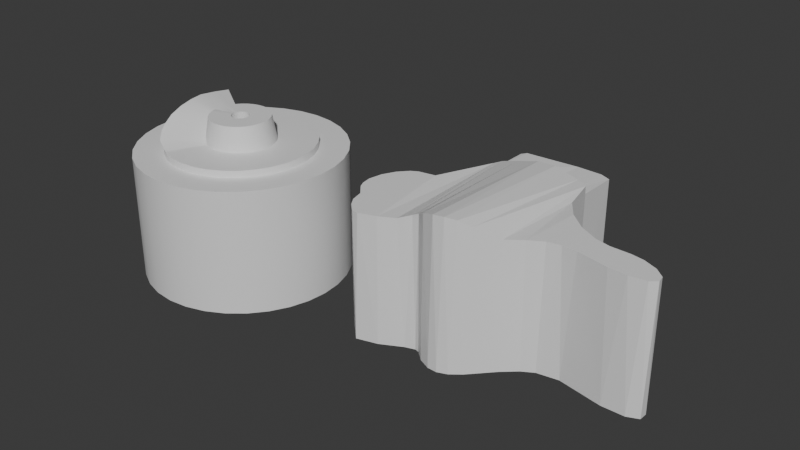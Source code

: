 # Source: Level2.blend  (saved by Blender 4.0.36; exported with 4.5.12 LTS)
import bpy
from mathutils import Matrix  # noqa: F401  (used for matrix-valued properties, if any)

bpy.ops.wm.read_factory_settings(use_empty=True)
scene = bpy.context.scene
scene.name = 'Scene'

# ---- collections
col_collection = bpy.data.collections.new('Collection'); scene.collection.children.link(col_collection)

# ---- materials (node trees are filled in below, after node groups)
mat_ground = bpy.data.materials.new('Ground')
mat_ground.alpha_threshold = 0.0
mat_ground.use_transparent_shadow = False
mat_ground.roughness = 0.5
mat_ground.line_color = (0.0, 0.0, 0.0, 1.0)
mat_railing = bpy.data.materials.new('Railing')
mat_railing.use_transparent_shadow = False
mat_sides = bpy.data.materials.new('Sides')
mat_sides.use_transparent_shadow = False
mat_invisible = bpy.data.materials.new('Invisible')
mat_invisible.use_transparent_shadow = False

# ---- node groups
ng_auto_smooth = bpy.data.node_groups.new('Auto Smooth', 'GeometryNodeTree')
_s = ng_auto_smooth.interface.new_socket(name='Geometry', in_out='OUTPUT', socket_type='NodeSocketGeometry')
_s = ng_auto_smooth.interface.new_socket(name='Geometry', in_out='INPUT', socket_type='NodeSocketGeometry')
_s = ng_auto_smooth.interface.new_socket(name='Angle', in_out='INPUT', socket_type='NodeSocketFloat')
_s.subtype = 'ANGLE'
_s.min_value = 0.0
_s.max_value = 3.142
ng_auto_smooth.is_modifier = True
_N = ng_auto_smooth.nodes; _L = ng_auto_smooth.links
n0 = _N.new('NodeGroupOutput'); n0.name = 'Group Output'; n0.location = (480, -100)
n1 = _N.new('NodeGroupInput'); n1.name = 'Group Input'; n1.location = (-420, -300)
n2 = _N.new('NodeGroupInput'); n2.name = 'Group Input.001'; n2.location = (-60, -100)
n3 = _N.new('GeometryNodeSetShadeSmooth'); n3.name = 'Set Shade Smooth'; n3.location = (120, -100)
n3.domain = 'EDGE'
n4 = _N.new('GeometryNodeSetShadeSmooth'); n4.name = 'Set Shade Smooth.001'; n4.location = (300, -100)
n5 = _N.new('GeometryNodeInputMeshEdgeAngle'); n5.name = 'Edge Angle'; n5.location = (-420, -220)
n6 = _N.new('GeometryNodeInputEdgeSmooth'); n6.name = 'Is Edge Smooth'; n6.location = (-60, -160)
n7 = _N.new('GeometryNodeInputShadeSmooth'); n7.name = 'Is Face Smooth'; n7.location = (-240, -340)
n8 = _N.new('FunctionNodeBooleanMath'); n8.name = 'Boolean Math'; n8.location = (-60, -220)
n9 = _N.new('FunctionNodeCompare'); n9.name = 'Compare'; n9.location = (-240, -180)
n9.operation = 'LESS_EQUAL'
_L.new(n5.outputs[0], n9.inputs[0])
_L.new(n4.outputs[0], n0.inputs[0])
_L.new(n1.outputs[1], n9.inputs[1])
_L.new(n9.outputs[0], n8.inputs[0])
_L.new(n7.outputs[0], n8.inputs[1])
_L.new(n2.outputs[0], n3.inputs[0])
_L.new(n6.outputs[0], n3.inputs[1])
_L.new(n3.outputs[0], n4.inputs[0])
_L.new(n8.outputs[0], n3.inputs[2])
n0.is_active_output = True

# ---- material node trees
mat_ground.use_nodes = True; mat_ground.node_tree.nodes.clear()
_N = mat_ground.node_tree.nodes; _L = mat_ground.node_tree.links
n0 = _N.new('ShaderNodeOutputMaterial'); n0.name = 'Material Output'; n0.location = (300, 300)
n1 = _N.new('ShaderNodeBsdfPrincipled'); n1.name = 'Principled BSDF'; n1.location = (10, 300)
n1.inputs[3].default_value = 1.45
_L.new(n1.outputs[0], n0.inputs[0])
n0.is_active_output = True
mat_railing.use_nodes = True; mat_railing.node_tree.nodes.clear()
_N = mat_railing.node_tree.nodes; _L = mat_railing.node_tree.links
n0 = _N.new('ShaderNodeBsdfPrincipled'); n0.name = 'Principled BSDF'; n0.location = (10, 300)
n0.inputs[3].default_value = 1.45
n1 = _N.new('ShaderNodeOutputMaterial'); n1.name = 'Material Output'; n1.location = (300, 300)
_L.new(n0.outputs[0], n1.inputs[0])
n1.is_active_output = True
mat_sides.use_nodes = True; mat_sides.node_tree.nodes.clear()
_N = mat_sides.node_tree.nodes; _L = mat_sides.node_tree.links
n0 = _N.new('ShaderNodeBsdfPrincipled'); n0.name = 'Principled BSDF'; n0.location = (10, 300)
n0.inputs[3].default_value = 1.45
n1 = _N.new('ShaderNodeOutputMaterial'); n1.name = 'Material Output'; n1.location = (300, 300)
_L.new(n0.outputs[0], n1.inputs[0])
n1.is_active_output = True
mat_invisible.use_nodes = True; mat_invisible.node_tree.nodes.clear()
_N = mat_invisible.node_tree.nodes; _L = mat_invisible.node_tree.links
n0 = _N.new('ShaderNodeBsdfPrincipled'); n0.name = 'Principled BSDF'; n0.location = (10, 300)
n0.inputs[3].default_value = 1.45
n1 = _N.new('ShaderNodeOutputMaterial'); n1.name = 'Material Output'; n1.location = (300, 300)
_L.new(n0.outputs[0], n1.inputs[0])
n1.is_active_output = True

# ---- world
world_world = bpy.data.worlds.new('World'); scene.world = world_world
world_world.use_nodes = True; world_world.node_tree.nodes.clear()
_N = world_world.node_tree.nodes; _L = world_world.node_tree.links
n0 = _N.new('ShaderNodeOutputWorld'); n0.name = 'World Output'; n0.location = (300, 300)
n1 = _N.new('ShaderNodeBackground'); n1.name = 'Background'; n1.location = (10, 300)
n1.inputs[0].default_value = (0.05088, 0.05088, 0.05088, 1.0)
_L.new(n1.outputs[0], n0.inputs[0])
n0.is_active_output = True
world_world.color = (0.05088, 0.05088, 0.05088)
world_world.use_sun_shadow = False
world_world.sun_shadow_jitter_overblur = 0.0

# ---- meshes
me_mesh = bpy.data.meshes.new('Mesh')
me_mesh.from_pydata([(4.79, -4.623, 0.0), (4.618, -4.566, 0.0), (4.394, -4.592, 0.0), (4.128, -4.683, 0.0), (3.829, -4.822, 0.0), (3.507, -4.99, 0.0), (2.835, -5.346, 0.0), (1.899, -5.66, 0.0), (1.645, -5.635, 0.0), (1.437, -5.517, 0.0), (1.188, -5.267, 0.0), (1.005, -5.049, 0.0), (0.8775, -4.86, 0.0), (0.7927, -4.693, 0.0), (0.7396, -4.544, 0.0), (0.7066, -4.409, 0.0), (0.6823, -4.281, 0.0), (0.655, -4.157, 0.0), (0.6134, -4.031, 0.0), (0.5458, -3.898, 0.0), (0.4409, -3.754, 0.0), (0.287, -3.592, 0.0), (0.0501, -3.3, 0.0), (-0.09524, -2.967, 0.0), (-0.1585, -2.606, 0.0), (-0.1489, -2.23, 0.0), (-0.07596, -1.851, 0.0), (0.05099, -1.482, 0.0), (0.2226, -1.135, 0.0), (0.4295, -0.8222, 0.0), (0.6622, -0.5567, 0.0), (0.9115, -0.3507, 0.0), (1.168, -0.2167, 0.0), (1.422, -0.1672, 0.0), (1.932, -0.08204, 0.0), (2.317, 0.1405, 0.0), (3.093, 2.818, 0.0), (3.149, 3.231, 0.0), (3.236, 3.561, 0.0), (8.511, 3.69, 0.0), (8.879, 1.886, 0.0), (9.164, 1.367, 0.0), (9.521, 0.8695, 0.0), (9.939, 0.4065, 0.0), (10.41, -0.01133, 0.0), (10.92, -0.373, 0.0), (11.46, -0.6674, 0.0), (12.02, -0.8834, 0.0), (12.59, -1.01, 0.0), (13.16, -1.036, 0.0), (13.66, -1.047, 0.0), (14.14, -1.124, 0.0), (14.58, -1.253, 0.0), (14.97, -1.424, 0.0), (15.29, -1.623, 0.0), (15.54, -1.839, 0.0), (15.7, -2.059, 0.0), (15.75, -2.271, 0.0), (15.69, -2.463, 0.0), (15.5, -2.622, 0.0), (15.17, -2.736, 0.0), (14.68, -2.793, 0.0), (14.2, -2.789, 0.0), (13.73, -2.744, 0.0), (13.27, -2.669, 0.0), (12.83, -2.578, 0.0), (12.4, -2.483, 0.0), (11.98, -2.396, 0.0), (11.58, -2.332, 0.0), (11.17, -2.301, 0.0), (10.78, -2.318, 0.0), (10.39, -2.394, 0.0), (10.0, -2.542, 0.0), (9.615, -2.775, 0.0), (9.235, -3.077, 0.0), (8.89, -3.394, 0.0), (8.573, -3.717, 0.0), (8.279, -4.038, 0.0), (8.001, -4.346, 0.0), (7.732, -4.633, 0.0), (7.467, -4.89, 0.0), (7.199, -5.106, 0.0), (6.922, -5.274, 0.0), (6.63, -5.384, 0.0), (6.316, -5.427, 0.0), (5.974, -5.393, 0.0), (5.514, -5.2, 0.0), (5.121, -4.937, 0.0), (4.79, -4.623, 7.507), (4.618, -4.566, 7.399), (4.394, -4.592, 7.285), (4.128, -4.683, 7.164), (3.829, -4.822, 7.039), (3.507, -4.99, 6.985), (2.835, -5.346, 7.0), (1.899, -5.66, 7.0), (1.645, -5.635, 7.0), (1.437, -5.517, 7.0), (1.188, -5.267, 7.0), (1.005, -5.049, 7.0), (0.8775, -4.86, 7.0), (0.7927, -4.693, 7.0), (0.7396, -4.544, 7.0), (0.7066, -4.409, 7.0), (0.6823, -4.281, 7.0), (0.655, -4.157, 7.0), (0.6134, -4.031, 7.0), (0.5458, -3.898, 7.0), (0.4409, -3.754, 7.0), (0.287, -3.592, 7.0), (0.0501, -3.3, 7.0), (-0.09524, -2.967, 7.0), (-0.1585, -2.606, 7.0), (-0.1489, -2.23, 7.0), (-0.07596, -1.851, 7.0), (0.05099, -1.482, 7.0), (0.2226, -1.135, 7.0), (0.4295, -0.8222, 7.0), (0.6622, -0.5567, 7.0), (0.9115, -0.3507, 7.0), (1.168, -0.2167, 7.0), (1.422, -0.1672, 7.0), (1.932, -0.08204, 7.0), (2.155, -0.06334, 7.0), (3.093, 2.818, 6.781), (3.149, 3.231, 6.795), (3.236, 3.561, 6.817), (3.374, 3.78, 6.852), (3.582, 3.861, 6.868), (3.95, 3.875, 6.967), (4.4, 3.906, 7.106), (4.912, 3.946, 7.221), (5.462, 3.988, 7.356), (6.028, 4.023, 7.396), (6.588, 4.045, 7.356), (7.119, 4.046, 7.226), (7.599, 4.019, 7.103), (8.006, 3.955, 7.028), (8.318, 3.848, 6.998), (8.511, 3.69, 6.988), (8.879, 1.886, 6.846), (9.164, 1.367, 6.946), (9.521, 0.8695, 6.998), (9.939, 0.4065, 7.0), (10.41, -0.01133, 7.0), (10.92, -0.373, 7.0), (11.46, -0.6674, 7.0), (12.02, -0.8834, 7.0), (12.59, -1.01, 7.0), (13.16, -1.036, 7.0), (13.66, -1.047, 7.0), (14.14, -1.124, 7.0), (14.58, -1.253, 7.0), (14.97, -1.424, 7.0), (15.29, -1.623, 7.0), (15.54, -1.839, 7.0), (15.7, -2.059, 7.0), (15.75, -2.271, 7.0), (15.69, -2.463, 7.0), (15.5, -2.622, 7.0), (15.17, -2.736, 7.0), (14.68, -2.793, 7.0), (14.2, -2.789, 7.0), (13.73, -2.744, 7.0), (13.27, -2.669, 7.0), (12.83, -2.578, 7.0), (12.4, -2.483, 7.0), (11.98, -2.396, 7.0), (11.58, -2.332, 7.0), (11.17, -2.301, 7.0), (10.78, -2.318, 7.0), (10.39, -2.394, 7.0), (10.0, -2.542, 7.0), (9.615, -2.775, 7.0), (9.235, -3.077, 7.0), (8.89, -3.394, 7.01), (8.573, -3.717, 7.119), (8.279, -4.038, 7.308), (8.001, -4.346, 7.532), (7.732, -4.633, 7.76), (7.467, -4.89, 7.968), (7.199, -5.106, 8.142), (6.922, -5.274, 8.207), (6.63, -5.384, 8.227), (6.316, -5.427, 8.204), (5.974, -5.393, 8.165), (5.514, -5.2, 7.999), (5.121, -4.937, 7.764), (0.6622, -0.5567, 5.809), (0.4295, -0.8222, 5.809), (14.2, -2.789, 5.809), (14.68, -2.793, 5.809), (0.9115, -0.3507, 5.809), (13.73, -2.744, 5.809), (1.168, -0.2167, 5.809), (13.27, -2.669, 5.809), (1.422, -0.1672, 5.809), (12.83, -2.578, 5.809), (1.932, -0.08204, 5.809), (12.4, -2.483, 5.809), (2.317, 0.1405, 5.809), (11.98, -2.396, 5.809), (11.58, -2.332, 5.809), (11.17, -2.301, 5.809), (10.78, -2.318, 5.809), (10.39, -2.394, 5.809), (10.0, -2.542, 5.809), (3.093, 2.818, 6.355), (9.615, -2.775, 5.809), (3.149, 3.231, 6.444), (9.235, -3.077, 5.809), (3.236, 3.561, 6.509), (8.89, -3.394, 5.818), (3.374, 3.78, 6.556), (8.573, -3.717, 5.908), (3.582, 3.861, 6.553), (8.279, -4.038, 6.065), (3.95, 3.875, 6.542), (8.001, -4.346, 6.251), (4.4, 3.906, 6.521), (7.732, -4.633, 6.44), (4.912, 3.946, 6.48), (7.467, -4.89, 6.613), (5.462, 3.988, 6.423), (4.618, -4.566, 6.3), (4.79, -4.623, 6.39), (7.199, -5.106, 6.757), (6.028, 4.023, 6.406), (4.394, -4.592, 6.206), (6.922, -5.274, 6.868), (6.588, 4.045, 6.423), (4.128, -4.683, 6.106), (6.63, -5.384, 6.941), (7.119, 4.046, 6.478), (3.829, -4.822, 6.002), (6.316, -5.427, 6.968), (7.599, 4.019, 6.52), (3.507, -4.99, 5.905), (5.974, -5.393, 6.936), (8.006, 3.955, 6.541), (5.514, -5.2, 6.798), (8.318, 3.848, 6.549), (2.835, -5.346, 5.809), (5.121, -4.937, 6.603), (8.511, 3.69, 6.546), (1.899, -5.66, 5.809), (1.645, -5.635, 5.809), (8.879, 1.886, 6.043), (1.437, -5.517, 5.809), (9.164, 1.367, 5.902), (1.188, -5.267, 5.809), (9.521, 0.8695, 5.817), (1.005, -5.049, 5.809), (9.939, 0.4065, 5.809), (0.8775, -4.86, 5.809), (10.41, -0.01133, 5.809), (0.7927, -4.693, 5.809), (10.92, -0.373, 5.809), (0.7396, -4.544, 5.809), (11.46, -0.6674, 5.809), (0.7066, -4.409, 5.809), (12.02, -0.8834, 5.809), (0.6823, -4.281, 5.809), (12.59, -1.01, 5.809), (0.655, -4.157, 5.809), (13.16, -1.036, 5.809), (0.6134, -4.031, 5.809), (13.66, -1.047, 5.809), (0.5458, -3.898, 5.809), (14.14, -1.124, 5.809), (0.4409, -3.754, 5.809), (14.58, -1.253, 5.809), (0.287, -3.592, 5.809), (14.97, -1.424, 5.809), (0.0501, -3.3, 5.809), (15.29, -1.623, 5.809), (-0.09524, -2.967, 5.809), (15.54, -1.839, 5.809), (-0.1585, -2.606, 5.809), (15.7, -2.059, 5.809), (-0.1489, -2.23, 5.809), (15.75, -2.271, 5.809), (-0.07596, -1.851, 5.809), (15.69, -2.463, 5.809), (0.05099, -1.482, 5.809), (15.5, -2.622, 5.809), (0.2226, -1.135, 5.809), (15.17, -2.736, 5.809), (3.155, 5.996, 0.0), (3.293, 6.215, 0.0), (3.502, 6.296, 0.0), (3.869, 6.31, 0.0), (4.319, 6.341, 0.0), (4.831, 6.381, 0.0), (5.381, 6.422, 0.0), (5.947, 6.458, 0.0), (6.507, 6.48, 0.0), (7.038, 6.481, 0.0), (7.519, 6.454, 0.0), (7.926, 6.39, 0.0), (8.237, 6.283, 0.0), (8.431, 6.125, 0.0), (3.155, 5.996, 6.439), (3.293, 6.215, 6.445), (3.502, 6.296, 6.445), (3.869, 6.31, 6.445), (4.319, 6.341, 6.445), (4.831, 6.381, 6.445), (5.381, 6.422, 6.445), (5.947, 6.458, 6.445), (6.507, 6.48, 6.445), (7.038, 6.481, 6.445), (7.519, 6.454, 6.445), (7.926, 6.39, 6.445), (8.237, 6.283, 6.445), (8.431, 6.125, 6.445)], [], [(57, 58, 56), (36, 35, 200, 207), (123, 124, 207, 200), (157, 156, 158), (155, 159, 158, 156), (154, 160, 159, 155), (153, 161, 160, 154), (152, 162, 161, 153), (151, 163, 162, 152), (150, 164, 163, 151), (149, 165, 164, 150), (148, 166, 165, 149), (147, 167, 166, 148), (146, 168, 167, 147), (145, 169, 168, 146), (144, 170, 169, 145), (143, 171, 170, 144), (142, 172, 171, 143), (141, 173, 172, 142), (140, 174, 173, 141), (178, 177, 139), (138, 179, 178, 139), (137, 180, 179, 138), (136, 181, 180, 137), (135, 182, 181, 136), (134, 183, 182, 135), (133, 184, 183, 134), (132, 185, 184, 133), (132, 131, 186, 185), (131, 130, 187, 186), (130, 129, 88, 187), (88, 129, 128, 89), (89, 128, 127, 90), (90, 127, 126, 91), (91, 126, 125, 92), (92, 125, 124, 93), (96, 123, 122, 97), (97, 122, 121, 98), (98, 121, 120, 99), (99, 120, 119, 100), (100, 119, 118, 101), (101, 118, 117, 102), (102, 117, 116, 103), (103, 116, 115, 104), (104, 115, 114, 105), (105, 114, 113, 106), (106, 113, 112, 107), (107, 112, 111, 108), (109, 108, 111, 110), (189, 117, 118, 188), (191, 161, 162, 190), (188, 118, 119, 192), (190, 162, 163, 193), (192, 119, 120, 194), (193, 163, 164, 195), (194, 120, 121, 196), (195, 164, 165, 197), (196, 121, 122, 198), (197, 165, 166, 199), (198, 122, 123, 200), (199, 166, 167, 201), (201, 167, 168, 202), (202, 168, 169, 203), (203, 169, 170, 204), (204, 170, 171, 205), (205, 171, 172, 206), (206, 172, 173, 208), (207, 124, 125, 209), (208, 173, 174, 210), (209, 125, 126, 211), (210, 174, 175, 212), (211, 126, 127, 213), (212, 175, 176, 214), (213, 127, 128, 215), (214, 176, 177, 216), (215, 128, 129, 217), (216, 177, 178, 218), (217, 129, 130, 219), (218, 178, 179, 220), (219, 130, 131, 221), (220, 179, 180, 222), (221, 131, 132, 223), (225, 88, 89, 224), (222, 180, 181, 226), (223, 132, 133, 227), (224, 89, 90, 228), (226, 181, 182, 229), (227, 133, 134, 230), (228, 90, 91, 231), (229, 182, 183, 232), (230, 134, 135, 233), (231, 91, 92, 234), (232, 183, 184, 235), (233, 135, 136, 236), (234, 92, 93, 237), (235, 184, 185, 238), (236, 136, 137, 239), (238, 185, 186, 240), (239, 137, 138, 241), (240, 186, 187, 243), (241, 138, 139, 244), (243, 187, 88, 225), (245, 95, 96, 246), (246, 96, 97, 248), (247, 140, 141, 249), (248, 97, 98, 250), (249, 141, 142, 251), (250, 98, 99, 252), (251, 142, 143, 253), (252, 99, 100, 254), (253, 143, 144, 255), (254, 100, 101, 256), (255, 144, 145, 257), (256, 101, 102, 258), (257, 145, 146, 259), (258, 102, 103, 260), (259, 146, 147, 261), (260, 103, 104, 262), (261, 147, 148, 263), (262, 104, 105, 264), (263, 148, 149, 265), (264, 105, 106, 266), (265, 149, 150, 267), (266, 106, 107, 268), (267, 150, 151, 269), (268, 107, 108, 270), (269, 151, 152, 271), (270, 108, 109, 272), (271, 152, 153, 273), (272, 109, 110, 274), (273, 153, 154, 275), (274, 110, 111, 276), (275, 154, 155, 277), (276, 111, 112, 278), (277, 155, 156, 279), (278, 112, 113, 280), (279, 156, 157, 281), (280, 113, 114, 282), (281, 157, 158, 283), (282, 114, 115, 284), (283, 158, 159, 285), (284, 115, 116, 286), (285, 159, 160, 287), (286, 116, 117, 189), (287, 160, 161, 191), (60, 287, 191, 61), (28, 286, 189, 29), (59, 285, 287, 60), (27, 284, 286, 28), (58, 283, 285, 59), (26, 282, 284, 27), (57, 281, 283, 58), (25, 280, 282, 26), (56, 279, 281, 57), (24, 278, 280, 25), (55, 277, 279, 56), (23, 276, 278, 24), (54, 275, 277, 55), (22, 274, 276, 23), (53, 273, 275, 54), (21, 272, 274, 22), (52, 271, 273, 53), (20, 270, 272, 21), (51, 269, 271, 52), (19, 268, 270, 20), (50, 267, 269, 51), (18, 266, 268, 19), (49, 265, 267, 50), (17, 264, 266, 18), (48, 263, 265, 49), (16, 262, 264, 17), (47, 261, 263, 48), (15, 260, 262, 16), (46, 259, 261, 47), (14, 258, 260, 15), (45, 257, 259, 46), (13, 256, 258, 14), (44, 255, 257, 45), (12, 254, 256, 13), (43, 253, 255, 44), (11, 252, 254, 12), (42, 251, 253, 43), (10, 250, 252, 11), (41, 249, 251, 42), (9, 248, 250, 10), (40, 247, 249, 41), (8, 246, 248, 9), (139, 140, 247, 244), (7, 245, 246, 8), (244, 247, 40, 39), (242, 6, 5, 237), (177, 176, 139), (93, 94, 242, 237), (174, 140, 175), (87, 243, 225, 0), (94, 95, 245, 242), (236, 312, 311, 233), (86, 240, 243, 87), (85, 238, 240, 86), (84, 235, 238, 85), (4, 234, 237, 5), (223, 308, 307, 221), (83, 232, 235, 84), (3, 231, 234, 4), (39, 301, 315, 244), (82, 229, 232, 83), (2, 228, 231, 3), (81, 226, 229, 82), (1, 224, 228, 2), (239, 313, 312, 236), (80, 222, 226, 81), (0, 225, 224, 1), (79, 220, 222, 80), (227, 309, 308, 223), (78, 218, 220, 79), (77, 216, 218, 78), (213, 303, 302, 211), (76, 214, 216, 77), (75, 212, 214, 76), (241, 314, 313, 239), (74, 210, 212, 75), (37, 209, 211, 38), (73, 208, 210, 74), (36, 207, 209, 37), (72, 206, 208, 73), (71, 205, 206, 72), (70, 204, 205, 71), (69, 203, 204, 70), (68, 202, 203, 69), (67, 201, 202, 68), (66, 199, 201, 67), (34, 198, 200, 35), (65, 197, 199, 66), (33, 196, 198, 34), (64, 195, 197, 65), (32, 194, 196, 33), (63, 193, 195, 64), (31, 192, 194, 32), (62, 190, 193, 63), (30, 188, 192, 31), (61, 191, 190, 62), (29, 189, 188, 30), (300, 314, 315, 301), (299, 313, 314, 300), (298, 312, 313, 299), (297, 311, 312, 298), (296, 310, 311, 297), (295, 309, 310, 296), (294, 308, 309, 295), (293, 307, 308, 294), (292, 306, 307, 293), (291, 305, 306, 292), (290, 304, 305, 291), (289, 303, 304, 290), (288, 302, 303, 289), (221, 307, 306, 219), (219, 306, 305, 217), (233, 311, 310, 230), (244, 315, 314, 241), (211, 302, 288, 38), (217, 305, 304, 215), (230, 310, 309, 227), (215, 304, 303, 213), (242, 245, 7, 6), (124, 94, 93), (124, 123, 94), (94, 123, 95), (96, 95, 123), (175, 140, 139, 176)])
me_mesh.polygons.foreach_set('material_index', [0, 2, 2, 0, 0, 0, 0, 0, 0, 0, 0, 0, 0, 0, 0, 0, 0, 0, 0, 0, 0, 0, 0, 0, 0, 0, 0, 0, 0, 0, 0, 0, 0, 0, 0, 0, 0, 0, 0, 0, 0, 0, 0, 0, 0, 0, 0, 0, 0, 2, 2, 2, 2, 2, 2, 2, 2, 2, 2, 2, 2, 2, 2, 2, 2, 2, 2, 2, 2, 2, 2, 2, 2, 2, 2, 2, 2, 2, 2, 2, 2, 2, 2, 2, 2, 2, 2, 2, 2, 2, 2, 2, 2, 2, 2, 2, 2, 2, 2, 2, 2, 2, 2, 2, 2, 2, 2, 2, 2, 2, 2, 2, 2, 2, 2, 2, 2, 2, 2, 2, 2, 2, 2, 2, 2, 2, 2, 2, 2, 2, 2, 2, 2, 2, 2, 2, 2, 2, 2, 2, 2, 2, 2, 2, 2, 2, 2, 2, 2, 2, 2, 2, 2, 2, 2, 2, 2, 2, 2, 2, 2, 2, 2, 2, 2, 2, 2, 2, 2, 2, 2, 2, 2, 2, 2, 2, 2, 2, 2, 2, 2, 2, 2, 2, 2, 2, 2, 2, 2, 2, 2, 0, 2, 0, 2, 2, 0, 2, 2, 2, 2, 0, 2, 2, 2, 2, 2, 2, 2, 0, 2, 2, 2, 0, 2, 2, 0, 2, 2, 0, 2, 2, 2, 2, 2, 2, 2, 2, 2, 2, 2, 2, 2, 2, 2, 2, 2, 2, 2, 2, 2, 2, 2, 2, 2, 2, 2, 2, 2, 2, 2, 2, 2, 2, 2, 0, 0, 0, 0, 2, 0, 0, 0, 2, 0, 0, 0, 0, 0])
_uv = me_mesh.uv_layers.new(name='UVMap')
_uv.uv.foreach_set('vector', [0.394, 0.6443, 0.3916, 0.6363, 0.3916, 0.6531, 0.14, 0.9268, 0.2551, 0.9268, 0.2551, 0.6857, 0.14, 0.6631, 0.2647, 0.6363, 0.14, 0.6484, 0.14, 0.6631, 0.2551, 0.6857, 0.3939, 0.0005267, 0.3848, -8.076e-09, 0.4007, 0.005361, 0.3742, 0.003433, 0.4046, 0.01485, 0.4007, 0.005361, 0.3848, -8.076e-09, 0.3626, 0.01048, 0.4051, 0.02934, 0.4046, 0.01485, 0.3742, 0.003433, 0.3507, 0.02079, 0.4013, 0.04918, 0.4051, 0.02934, 0.3626, 0.01048, 0.3391, 0.03401, 0.3951, 0.06835, 0.4013, 0.04918, 0.3507, 0.02079, 0.3285, 0.04981, 0.3875, 0.08636, 0.3951, 0.06835, 0.3391, 0.03401, 0.3195, 0.06782, 0.3789, 0.1034, 0.3875, 0.08636, 0.3285, 0.04981, 0.3128, 0.08771, 0.3698, 0.1198, 0.3789, 0.1034, 0.3195, 0.06782, 0.3047, 0.1099, 0.3607, 0.1356, 0.3698, 0.1198, 0.3128, 0.08771, 0.2926, 0.1308, 0.3521, 0.1511, 0.3607, 0.1356, 0.3047, 0.1099, 0.2771, 0.1503, 0.3444, 0.1665, 0.3521, 0.1511, 0.2926, 0.1308, 0.2588, 0.1681, 0.3382, 0.182, 0.3444, 0.1665, 0.2771, 0.1503, 0.2381, 0.1838, 0.3339, 0.1979, 0.3382, 0.182, 0.2588, 0.1681, 0.2157, 0.1972, 0.3321, 0.2143, 0.3339, 0.1979, 0.2381, 0.1838, 0.1922, 0.208, 0.3331, 0.2315, 0.3321, 0.2143, 0.2157, 0.1972, 0.168, 0.216, 0.3376, 0.2496, 0.3331, 0.2315, 0.1922, 0.208, 0.1438, 0.2208, 0.3448, 0.2684, 0.3376, 0.2496, 0.168, 0.216, 0.3802, 0.3329, 0.3713, 0.3181, 0.06803, 0.2129, 0.05937, 0.2186, 0.3885, 0.3471, 0.3802, 0.3329, 0.06803, 0.2129, 0.05129, 0.2295, 0.3955, 0.3607, 0.3885, 0.3471, 0.05937, 0.2186, 0.04379, 0.2449, 0.4009, 0.374, 0.3955, 0.3607, 0.05129, 0.2295, 0.03685, 0.2635, 0.4043, 0.387, 0.4009, 0.374, 0.04379, 0.2449, 0.03042, 0.2845, 0.4051, 0.3999, 0.4043, 0.387, 0.03685, 0.2635, 0.02437, 0.3069, 0.4029, 0.4129, 0.4051, 0.3999, 0.03042, 0.2845, 0.0187, 0.3298, 0.3972, 0.426, 0.4029, 0.4129, 0.02437, 0.3069, 0.0187, 0.3298, 0.01338, 0.3521, 0.3838, 0.4418, 0.3972, 0.426, 0.01338, 0.3521, 0.008495, 0.3729, 0.3682, 0.4541, 0.3838, 0.4418, 0.008495, 0.3729, 0.004046, 0.3911, 0.3514, 0.4634, 0.3682, 0.4541, 0.3514, 0.4634, 0.004046, 0.3911, 1.228e-08, 0.4058, 0.3469, 0.4695, 0.3469, 0.4695, 1.228e-08, 0.4058, 0.0005997, 0.4151, 0.3451, 0.4787, 0.3451, 0.4787, 0.0005997, 0.4151, 0.007521, 0.4233, 0.3452, 0.4904, 0.3452, 0.4904, 0.007521, 0.4233, 0.01938, 0.4309, 0.3469, 0.504, 0.3469, 0.504, 0.01938, 0.4309, 0.03491, 0.4382, 0.3494, 0.5189, 0.3517, 0.6006, 0.1376, 0.5111, 0.1355, 0.5202, 0.3444, 0.6074, 0.3444, 0.6074, 0.1355, 0.5202, 0.1326, 0.5414, 0.3315, 0.6141, 0.3315, 0.6141, 0.1326, 0.5414, 0.1314, 0.5521, 0.3206, 0.6187, 0.3206, 0.6187, 0.1314, 0.5521, 0.1335, 0.5639, 0.3115, 0.6214, 0.3115, 0.6214, 0.1335, 0.5639, 0.1385, 0.5764, 0.3038, 0.6226, 0.3038, 0.6226, 0.1385, 0.5764, 0.1461, 0.5889, 0.2973, 0.6229, 0.2973, 0.6229, 0.1461, 0.5889, 0.1559, 0.601, 0.2915, 0.6225, 0.2915, 0.6225, 0.1559, 0.601, 0.1675, 0.6121, 0.2862, 0.6219, 0.2862, 0.6219, 0.1675, 0.6121, 0.1806, 0.6217, 0.2809, 0.6214, 0.2809, 0.6214, 0.1806, 0.6217, 0.1947, 0.6293, 0.2754, 0.6215, 0.2754, 0.6215, 0.1947, 0.6293, 0.2094, 0.6343, 0.2693, 0.6225, 0.2693, 0.6225, 0.2094, 0.6343, 0.2245, 0.6363, 0.2623, 0.6249, 0.254, 0.629, 0.2623, 0.6249, 0.2245, 0.6363, 0.2395, 0.6347, 0.2877, 0.6857, 0.2877, 0.6363, 0.275, 0.6364, 0.275, 0.6858, 0.8854, 0.3978, 0.8854, 0.3484, 0.866, 0.3484, 0.866, 0.3978, 0.275, 0.6858, 0.275, 0.6364, 0.2647, 0.6364, 0.2647, 0.6858, 0.866, 0.3978, 0.866, 0.3484, 0.8467, 0.3484, 0.8467, 0.3978, 0.8313, 0.6882, 0.8313, 0.6388, 0.8222, 0.6388, 0.8222, 0.6882, 0.8467, 0.3978, 0.8467, 0.3484, 0.8277, 0.3484, 0.8277, 0.3978, 0.8222, 0.6882, 0.8222, 0.6388, 0.8124, 0.6388, 0.8124, 0.6882, 0.8277, 0.3978, 0.8277, 0.3484, 0.8091, 0.3484, 0.8091, 0.3978, 0.8124, 0.6882, 0.8124, 0.6388, 0.7926, 0.6388, 0.7926, 0.6882, 0.8091, 0.3978, 0.8091, 0.3484, 0.7908, 0.3484, 0.7908, 0.3978, 0.7926, 0.6882, 0.7926, 0.6388, 0.7837, 0.6388, 0.7791, 0.6882, 0.7908, 0.3978, 0.7908, 0.3484, 0.7731, 0.3484, 0.7731, 0.3978, 0.7731, 0.3978, 0.7731, 0.3484, 0.756, 0.3484, 0.756, 0.3978, 0.756, 0.3978, 0.756, 0.3484, 0.7396, 0.3484, 0.7396, 0.3978, 0.7396, 0.3978, 0.7396, 0.3484, 0.724, 0.3484, 0.724, 0.3978, 0.724, 0.3978, 0.724, 0.3484, 0.7093, 0.3484, 0.7093, 0.3978, 0.7093, 0.3978, 0.7093, 0.3484, 0.6955, 0.3484, 0.6955, 0.3978, 0.6853, 0.1023, 0.6853, 0.05292, 0.6689, 0.05292, 0.6689, 0.1023, 0.14, 0.6631, 0.14, 0.6484, 0.1227, 0.6436, 0.1227, 0.6533, 0.6689, 0.1023, 0.6689, 0.05292, 0.6502, 0.05292, 0.6502, 0.1023, 0.1227, 0.6533, 0.1227, 0.6436, 0.1086, 0.639, 0.1086, 0.6567, 0.6502, 0.1023, 0.6502, 0.05292, 0.6316, 0.0525, 0.6316, 0.102, 0.1086, 0.6567, 0.1086, 0.639, 0.09863, 0.6376, 0.09863, 0.6548, 0.6316, 0.102, 0.6316, 0.0525, 0.6135, 0.04797, 0.6135, 0.09822, 0.6198, 0.8693, 0.637, 0.8693, 0.6377, 0.8616, 0.6196, 0.8616, 0.6135, 0.09822, 0.6135, 0.04797, 0.5958, 0.04015, 0.5958, 0.09173, 0.6196, 0.8616, 0.6377, 0.8616, 0.6396, 0.8469, 0.6192, 0.8469, 0.5958, 0.09173, 0.5958, 0.04015, 0.579, 0.03083, 0.579, 0.08399, 0.6192, 0.8469, 0.6396, 0.8469, 0.6426, 0.829, 0.6183, 0.829, 0.579, 0.08399, 0.579, 0.03083, 0.5631, 0.02137, 0.5631, 0.07614, 0.6183, 0.829, 0.6426, 0.829, 0.6474, 0.8087, 0.6166, 0.8087, 0.5631, 0.07614, 0.5631, 0.02137, 0.5484, 0.01275, 0.5484, 0.06898, 0.6166, 0.8087, 0.6474, 0.8087, 0.653, 0.7869, 0.6143, 0.7869, 0.4308, 0.08325, 0.4308, 0.02892, 0.4233, 0.03341, 0.4233, 0.08698, 0.5484, 0.06898, 0.5484, 0.01275, 0.5351, 0.005526, 0.5351, 0.06299, 0.6143, 0.7869, 0.653, 0.7869, 0.6546, 0.7643, 0.6136, 0.7643, 0.4233, 0.08698, 0.4233, 0.03341, 0.4147, 0.03811, 0.4147, 0.09088, 0.5351, 0.06299, 0.5351, 0.005526, 0.5233, 0.0, 0.5233, 0.0584, 0.6136, 0.7643, 0.6546, 0.7643, 0.653, 0.7419, 0.6143, 0.7419, 0.4147, 0.09088, 0.4147, 0.03811, 0.4051, 0.04312, 0.4051, 0.09504, 0.5233, 0.06342, 0.5233, 0.005012, 0.5129, 0.001375, 0.5129, 0.0604, 0.6143, 0.7419, 0.653, 0.7419, 0.6476, 0.7204, 0.6165, 0.7204, 0.7358, 0.05192, 0.7358, 0.0, 0.7247, 0.005189, 0.7247, 0.05623, 0.5129, 0.0604, 0.5129, 0.001375, 0.5008, 0.0, 0.5008, 0.05926, 0.6165, 0.7204, 0.6476, 0.7204, 0.6425, 0.7007, 0.6183, 0.7007, 0.7247, 0.05623, 0.7247, 0.005189, 0.7119, 0.01002, 0.7119, 0.06024, 0.5008, 0.05926, 0.5008, 0.0, 0.4868, 0.001607, 0.4868, 0.06059, 0.6183, 0.7007, 0.6425, 0.7007, 0.6394, 0.6837, 0.6192, 0.6837, 0.4868, 0.06059, 0.4868, 0.001607, 0.4662, 0.008487, 0.4662, 0.0663, 0.6192, 0.6837, 0.6394, 0.6837, 0.6381, 0.6701, 0.6195, 0.6701, 0.4662, 0.0663, 0.4662, 0.008487, 0.4476, 0.01824, 0.4476, 0.0744, 0.6195, 0.6701, 0.6381, 0.6701, 0.6377, 0.6608, 0.6194, 0.6608, 0.4476, 0.0744, 0.4476, 0.01824, 0.4308, 0.02892, 0.4308, 0.08325, 0.7452, 0.6882, 0.7452, 0.6388, 0.7348, 0.6388, 0.7348, 0.6882, 0.7348, 0.6882, 0.7348, 0.6388, 0.7252, 0.6388, 0.7252, 0.6882, 0.6558, 0.6608, 0.6891, 0.6608, 0.6932, 0.6444, 0.6499, 0.6444, 0.7252, 0.6882, 0.7252, 0.6388, 0.7125, 0.6388, 0.7125, 0.6882, 0.6499, 0.6444, 0.6932, 0.6444, 0.6954, 0.6254, 0.6464, 0.6254, 0.7125, 0.6882, 0.7125, 0.6388, 0.7027, 0.6388, 0.7027, 0.6882, 0.6464, 0.6254, 0.6954, 0.6254, 0.6955, 0.6041, 0.6461, 0.6041, 0.7027, 0.6882, 0.7027, 0.6388, 0.6955, 0.6388, 0.6955, 0.6882, 0.6461, 0.6041, 0.6955, 0.6041, 0.6955, 0.5812, 0.6461, 0.5812, 0.9156, 0.04945, 0.9156, 4.604e-05, 0.9095, 3.561e-05, 0.9095, 0.04944, 0.6461, 0.5812, 0.6955, 0.5812, 0.6955, 0.5572, 0.6461, 0.5572, 0.9095, 0.04944, 0.9095, 3.561e-05, 0.9038, 2.833e-05, 0.9038, 0.04943, 0.6461, 0.5572, 0.6955, 0.5572, 0.6955, 0.5326, 0.6461, 0.5326, 0.9038, 0.04943, 0.9038, 2.833e-05, 0.8985, 2.309e-05, 0.8985, 0.04943, 0.6461, 0.5326, 0.6955, 0.5326, 0.6955, 0.5079, 0.6461, 0.5079, 0.8985, 0.04943, 0.8985, 2.309e-05, 0.8935, 1.874e-05, 0.8935, 0.04942, 0.6461, 0.5079, 0.6955, 0.5079, 0.6955, 0.4837, 0.6461, 0.4837, 0.8935, 0.04942, 0.8935, 1.874e-05, 0.8887, 1.418e-05, 0.8887, 0.04942, 0.6461, 0.4837, 0.6955, 0.4837, 0.6955, 0.4605, 0.6461, 0.4605, 0.8887, 0.04942, 0.8887, 1.418e-05, 0.8839, 8.309e-06, 0.8839, 0.04941, 0.6461, 0.4605, 0.6955, 0.4605, 0.6955, 0.4399, 0.6461, 0.4399, 0.8839, 0.04941, 0.8839, 8.309e-06, 0.879, 0.0, 0.879, 0.0494, 0.6461, 0.4399, 0.6955, 0.4399, 0.6955, 0.4199, 0.6461, 0.4199, 0.8579, 0.6882, 0.8579, 0.6388, 0.852, 0.6388, 0.852, 0.6882, 0.6461, 0.4199, 0.6955, 0.4199, 0.6955, 0.4009, 0.6461, 0.4009, 0.852, 0.6882, 0.852, 0.6388, 0.8441, 0.6388, 0.8441, 0.6882, 0.6461, 0.4009, 0.6955, 0.4009, 0.6955, 0.3836, 0.6461, 0.3836, 0.8441, 0.6882, 0.8441, 0.6388, 0.8313, 0.6388, 0.8313, 0.6882, 0.6461, 0.3836, 0.6955, 0.3836, 0.6955, 0.3687, 0.6461, 0.3687, 0.3916, 0.6858, 0.3916, 0.6364, 0.3791, 0.6363, 0.3791, 0.6857, 0.6461, 0.3687, 0.6955, 0.3687, 0.6955, 0.3567, 0.6461, 0.3567, 0.3791, 0.6857, 0.3791, 0.6363, 0.3649, 0.6363, 0.3649, 0.6857, 0.6461, 0.3567, 0.6955, 0.3567, 0.6955, 0.3484, 0.6461, 0.3484, 0.3649, 0.6857, 0.3649, 0.6363, 0.3495, 0.6363, 0.3495, 0.6857, 0.8822, 0.6882, 0.8822, 0.6388, 0.8757, 0.6388, 0.8757, 0.6882, 0.3495, 0.6857, 0.3495, 0.6363, 0.3335, 0.6363, 0.3335, 0.6857, 0.8757, 0.6882, 0.8757, 0.6388, 0.8675, 0.6388, 0.8675, 0.6882, 0.3335, 0.6857, 0.3335, 0.6363, 0.3175, 0.6363, 0.3175, 0.6857, 0.8675, 0.6882, 0.8675, 0.6388, 0.8579, 0.6388, 0.8579, 0.6882, 0.3175, 0.6857, 0.3175, 0.6363, 0.302, 0.6363, 0.302, 0.6857, 0.916, 0.3978, 0.916, 0.3484, 0.9041, 0.3484, 0.9041, 0.3978, 0.302, 0.6857, 0.302, 0.6363, 0.2877, 0.6363, 0.2877, 0.6857, 0.9041, 0.3978, 0.9041, 0.3484, 0.8854, 0.3484, 0.8854, 0.3978, 0.9041, 0.6388, 0.9041, 0.3978, 0.8854, 0.3978, 0.8854, 0.6388, 0.302, 0.9268, 0.302, 0.6857, 0.2877, 0.6857, 0.2877, 0.9268, 0.916, 0.6388, 0.916, 0.3978, 0.9041, 0.3978, 0.9041, 0.6388, 0.3175, 0.9267, 0.3175, 0.6857, 0.302, 0.6857, 0.302, 0.9268, 0.8675, 0.9292, 0.8675, 0.6882, 0.8579, 0.6882, 0.8579, 0.9292, 0.3335, 0.9267, 0.3335, 0.6857, 0.3175, 0.6857, 0.3175, 0.9267, 0.8757, 0.9292, 0.8757, 0.6882, 0.8675, 0.6882, 0.8675, 0.9292, 0.3495, 0.9267, 0.3495, 0.6857, 0.3335, 0.6857, 0.3335, 0.9267, 0.8822, 0.9292, 0.8822, 0.6882, 0.8757, 0.6882, 0.8757, 0.9292, 0.3649, 0.9267, 0.3649, 0.6857, 0.3495, 0.6857, 0.3495, 0.9267, 0.4051, 0.3567, 0.6461, 0.3567, 0.6461, 0.3484, 0.4051, 0.3484, 0.3791, 0.9268, 0.3791, 0.6857, 0.3649, 0.6857, 0.3649, 0.9267, 0.4051, 0.3687, 0.6461, 0.3687, 0.6461, 0.3567, 0.4051, 0.3567, 0.3916, 0.9268, 0.3916, 0.6858, 0.3791, 0.6857, 0.3791, 0.9268, 0.4051, 0.3836, 0.6461, 0.3836, 0.6461, 0.3687, 0.4051, 0.3687, 0.8441, 0.9292, 0.8441, 0.6882, 0.8313, 0.6882, 0.8313, 0.9292, 0.4051, 0.4009, 0.6461, 0.4009, 0.6461, 0.3836, 0.4051, 0.3836, 0.852, 0.9292, 0.852, 0.6882, 0.8441, 0.6882, 0.8441, 0.9292, 0.4051, 0.4199, 0.6461, 0.4199, 0.6461, 0.4009, 0.4051, 0.4009, 0.8579, 0.9292, 0.8579, 0.6882, 0.852, 0.6882, 0.852, 0.9292, 0.4051, 0.4399, 0.6461, 0.4399, 0.6461, 0.4199, 0.4051, 0.4199, 0.8839, 0.2904, 0.8839, 0.04941, 0.879, 0.0494, 0.879, 0.2904, 0.4051, 0.4605, 0.6461, 0.4605, 0.6461, 0.4399, 0.4051, 0.4399, 0.8887, 0.2904, 0.8887, 0.04942, 0.8839, 0.04941, 0.8839, 0.2904, 0.4051, 0.4837, 0.6461, 0.4837, 0.6461, 0.4605, 0.4051, 0.4605, 0.8935, 0.2904, 0.8935, 0.04942, 0.8887, 0.04942, 0.8887, 0.2904, 0.4051, 0.5079, 0.6461, 0.5079, 0.6461, 0.4837, 0.4051, 0.4837, 0.8985, 0.2904, 0.8985, 0.04943, 0.8935, 0.04942, 0.8935, 0.2904, 0.4051, 0.5326, 0.6461, 0.5326, 0.6461, 0.5079, 0.4051, 0.5079, 0.9038, 0.2905, 0.9038, 0.04943, 0.8985, 0.04943, 0.8985, 0.2904, 0.4051, 0.5572, 0.6461, 0.5572, 0.6461, 0.5326, 0.4051, 0.5326, 0.9095, 0.2905, 0.9095, 0.04944, 0.9038, 0.04943, 0.9038, 0.2905, 0.4051, 0.5812, 0.6461, 0.5812, 0.6461, 0.5572, 0.4051, 0.5572, 0.9156, 0.2905, 0.9156, 0.04945, 0.9095, 0.04944, 0.9095, 0.2905, 0.4051, 0.6041, 0.6461, 0.6041, 0.6461, 0.5812, 0.4051, 0.5812, 0.7027, 0.9292, 0.7027, 0.6882, 0.6955, 0.6882, 0.6955, 0.9292, 0.4051, 0.6254, 0.6464, 0.6254, 0.6461, 0.6041, 0.4051, 0.6041, 0.7125, 0.9292, 0.7125, 0.6882, 0.7027, 0.6882, 0.7027, 0.9292, 0.4051, 0.6444, 0.6499, 0.6444, 0.6464, 0.6254, 0.4051, 0.6254, 0.7252, 0.9292, 0.7252, 0.6882, 0.7125, 0.6882, 0.7125, 0.9292, 0.4051, 0.6608, 0.6558, 0.6608, 0.6499, 0.6444, 0.4051, 0.6444, 0.7348, 0.9292, 0.7348, 0.6882, 0.7252, 0.6882, 0.7252, 0.9292, 0.7931, 0.0, 0.7358, 0.005893, 0.7358, 0.0392, 0.7931, 0.01835, 0.7452, 0.9292, 0.7452, 0.6882, 0.7348, 0.6882, 0.7348, 0.9292, 0.7931, 0.01835, 0.7358, 0.0392, 0.7358, 0.2899, 0.7931, 0.2899, 0.6853, 0.06421, 0.6853, 0.3052, 0.7119, 0.3052, 0.7119, 0.06024, 0.3713, 0.3181, 0.3621, 0.3025, 0.06803, 0.2129, 0.7119, 0.01002, 0.6853, 0.01481, 0.6853, 0.06421, 0.7119, 0.06024, 0.3448, 0.2684, 0.1438, 0.2208, 0.3531, 0.286, 0.4476, 0.3484, 0.4476, 0.0744, 0.4308, 0.08325, 0.4308, 0.3484, 0.7791, 0.6388, 0.7452, 0.6388, 0.7452, 0.6882, 0.7791, 0.6882, 0.9854, 0.6763, 0.8843, 0.6772, 0.8827, 0.6971, 0.9838, 0.6962, 0.4662, 0.3484, 0.4662, 0.0663, 0.4476, 0.0744, 0.4476, 0.3484, 0.4868, 0.3484, 0.4868, 0.06059, 0.4662, 0.0663, 0.4662, 0.3484, 0.5008, 0.3484, 0.5008, 0.05926, 0.4868, 0.06059, 0.4868, 0.3484, 0.7247, 0.3052, 0.7247, 0.05623, 0.7119, 0.06024, 0.7119, 0.3052, 0.9845, 0.765, 0.8834, 0.7659, 0.8846, 0.7887, 0.9857, 0.7878, 0.5129, 0.3484, 0.5129, 0.0604, 0.5008, 0.05926, 0.5008, 0.3484, 0.7358, 0.3052, 0.7358, 0.05192, 0.7247, 0.05623, 0.7247, 0.3052, 0.7931, 0.2899, 0.879, 0.2899, 0.879, 0.02252, 0.7931, 0.01835, 0.5233, 0.3484, 0.5233, 0.06342, 0.5129, 0.0604, 0.5129, 0.3484, 0.4147, 0.3484, 0.4147, 0.09088, 0.4051, 0.09504, 0.4051, 0.3484, 0.5351, 0.3433, 0.5351, 0.06299, 0.5233, 0.0584, 0.5233, 0.3433, 0.4233, 0.3484, 0.4233, 0.08698, 0.4147, 0.09088, 0.4147, 0.3484, 0.9885, 0.6594, 0.8873, 0.6604, 0.8843, 0.6772, 0.9854, 0.6763, 0.5484, 0.3433, 0.5484, 0.06898, 0.5351, 0.06299, 0.5351, 0.3433, 0.4308, 0.3484, 0.4308, 0.08325, 0.4233, 0.08698, 0.4233, 0.3484, 0.5631, 0.3433, 0.5631, 0.07614, 0.5484, 0.06898, 0.5484, 0.3433, 0.9836, 0.7415, 0.8825, 0.7424, 0.8834, 0.7659, 0.9845, 0.765, 0.579, 0.3433, 0.579, 0.08399, 0.5631, 0.07614, 0.5631, 0.3433, 0.5958, 0.3433, 0.5958, 0.09173, 0.579, 0.08399, 0.579, 0.3433, 0.9911, 0.8517, 0.8899, 0.8527, 0.8989, 0.8586, 1.0, 0.8577, 0.6135, 0.3433, 0.6135, 0.09822, 0.5958, 0.09173, 0.5958, 0.3433, 0.6316, 0.3433, 0.6316, 0.102, 0.6135, 0.09822, 0.6135, 0.3433, 0.9932, 0.6466, 0.8921, 0.6476, 0.8873, 0.6604, 0.9885, 0.6594, 0.6502, 0.3433, 0.6502, 0.1023, 0.6316, 0.102, 0.6316, 0.3433, 0.1227, 0.9268, 0.1227, 0.6533, 0.1086, 0.6567, 0.1086, 0.9268, 0.6689, 0.3433, 0.6689, 0.1023, 0.6502, 0.1023, 0.6502, 0.3433, 0.14, 0.9268, 0.14, 0.6631, 0.1227, 0.6533, 0.1227, 0.9268, 0.6853, 0.3433, 0.6853, 0.1023, 0.6689, 0.1023, 0.6689, 0.3433, 0.7093, 0.6388, 0.7093, 0.3978, 0.6955, 0.3978, 0.6955, 0.6388, 0.724, 0.6388, 0.724, 0.3978, 0.7093, 0.3978, 0.7093, 0.6388, 0.7396, 0.6388, 0.7396, 0.3978, 0.724, 0.3978, 0.724, 0.6388, 0.756, 0.6388, 0.756, 0.3978, 0.7396, 0.3978, 0.7396, 0.6388, 0.7731, 0.6388, 0.7731, 0.3978, 0.756, 0.3978, 0.756, 0.6388, 0.7908, 0.6388, 0.7908, 0.3978, 0.7731, 0.3978, 0.7731, 0.6388, 0.7926, 0.9292, 0.7926, 0.6882, 0.7791, 0.6882, 0.7791, 0.9292, 0.8091, 0.6388, 0.8091, 0.3978, 0.7908, 0.3978, 0.7908, 0.6388, 0.8124, 0.9292, 0.8124, 0.6882, 0.7926, 0.6882, 0.7926, 0.9292, 0.8277, 0.6388, 0.8277, 0.3978, 0.8091, 0.3978, 0.8091, 0.6388, 0.8222, 0.9292, 0.8222, 0.6882, 0.8124, 0.6882, 0.8124, 0.9292, 0.8467, 0.6388, 0.8467, 0.3978, 0.8277, 0.3978, 0.8277, 0.6388, 0.8313, 0.9292, 0.8313, 0.6882, 0.8222, 0.6882, 0.8222, 0.9292, 0.866, 0.6388, 0.866, 0.3978, 0.8467, 0.3978, 0.8467, 0.6388, 0.275, 0.9268, 0.275, 0.6858, 0.2647, 0.6858, 0.2647, 0.9268, 0.8854, 0.6388, 0.8854, 0.3978, 0.866, 0.3978, 0.866, 0.6388, 0.2877, 0.9268, 0.2877, 0.6857, 0.275, 0.6858, 0.275, 0.9268, 0.4144, 0.9282, 0.4144, 0.6608, 0.4051, 0.6608, 0.4051, 0.9282, 0.4279, 0.9282, 0.4279, 0.6608, 0.4144, 0.6608, 0.4144, 0.9282, 0.445, 0.9282, 0.445, 0.6608, 0.4279, 0.6608, 0.4279, 0.9282, 0.4647, 0.9282, 0.4647, 0.6608, 0.445, 0.6608, 0.445, 0.9282, 0.4861, 0.9282, 0.4861, 0.6608, 0.4647, 0.6608, 0.4647, 0.9282, 0.5086, 0.9282, 0.5086, 0.6608, 0.4861, 0.6608, 0.4861, 0.9282, 0.5311, 0.9282, 0.5311, 0.6608, 0.5086, 0.6608, 0.5086, 0.9282, 0.553, 0.9282, 0.553, 0.6608, 0.5311, 0.6608, 0.5311, 0.9282, 0.5733, 0.9282, 0.5733, 0.6608, 0.553, 0.6608, 0.553, 0.9282, 0.5912, 0.9282, 0.5912, 0.6608, 0.5733, 0.6608, 0.5733, 0.9282, 0.6059, 0.9282, 0.6059, 0.6608, 0.5912, 0.6608, 0.5912, 0.9282, 0.6136, 0.9282, 0.6136, 0.6608, 0.6059, 0.6608, 0.6059, 0.9282, 0.01, 0.9267, 0.01, 0.6596, 0.0, 0.6593, 0.0, 0.9267, 0.9857, 0.7878, 0.8846, 0.7887, 0.8858, 0.81, 0.9869, 0.8091, 0.9869, 0.8091, 0.8858, 0.81, 0.8866, 0.8287, 0.9877, 0.8278, 0.9838, 0.6962, 0.8827, 0.6971, 0.8822, 0.7191, 0.9832, 0.7183, 1.0, 0.6388, 0.8989, 0.6397, 0.8921, 0.6476, 0.9932, 0.6466, 0.1086, 0.6567, 0.01, 0.6596, 0.01, 0.9267, 0.1086, 0.9268, 0.9877, 0.8278, 0.8866, 0.8287, 0.8868, 0.8439, 0.9879, 0.843, 0.9832, 0.7183, 0.8822, 0.7191, 0.8825, 0.7424, 0.9836, 0.7415, 0.9879, 0.843, 0.8868, 0.8439, 0.8899, 0.8527, 0.9911, 0.8517, 0.7791, 0.6882, 0.7452, 0.6882, 0.7452, 0.9292, 0.7791, 0.9292, 0.03491, 0.4382, 0.355, 0.5499, 0.3494, 0.5189, 0.03491, 0.4382, 0.1376, 0.5111, 0.355, 0.5499, 0.355, 0.5499, 0.1376, 0.5111, 0.3558, 0.5909, 0.3517, 0.6006, 0.3558, 0.5909, 0.1376, 0.5111, 0.3531, 0.286, 0.1438, 0.2208, 0.06803, 0.2129, 0.3621, 0.3025])
me_mesh.materials.append(mat_ground)
me_mesh.materials.append(mat_railing)
me_mesh.materials.append(mat_sides)
me_mesh.update()
me_cylinder = bpy.data.meshes.new('Cylinder')
me_cylinder.from_pydata([(-8.224, 2.267, 0.0), (-8.224, 2.267, 6.898), (-7.107, 2.157, 0.0), (-7.107, 2.157, 6.898), (-6.033, 1.832, 0.0), (-6.033, 1.832, 6.898), (-5.043, 1.303, 0.0), (-5.043, 1.303, 6.898), (-4.176, 0.5907, 0.0), (-4.176, 0.5907, 6.898), (-3.464, -0.2767, 0.0), (-3.464, -0.2767, 6.898), (-2.935, -1.266, 0.0), (-2.935, -1.266, 6.898), (-2.609, -2.34, 0.0), (-2.609, -2.34, 6.898), (-2.499, -3.457, 0.0), (-2.499, -3.457, 6.898), (-2.609, -4.574, 0.0), (-2.609, -4.574, 6.898), (-2.935, -5.648, 0.0), (-2.935, -5.648, 6.898), (-3.464, -6.637, 0.0), (-3.464, -6.637, 6.898), (-4.176, -7.505, 0.0), (-4.176, -7.505, 6.898), (-5.043, -8.217, 0.0), (-5.043, -8.217, 6.898), (-6.033, -8.746, 0.0), (-6.033, -8.746, 6.898), (-7.107, -9.071, 0.0), (-7.107, -9.071, 6.898), (-8.224, -9.181, 0.0), (-8.224, -9.181, 6.898), (-9.34, -9.071, 0.0), (-9.34, -9.071, 6.898), (-10.41, -8.746, 0.0), (-10.41, -8.746, 6.898), (-11.4, -8.217, 0.0), (-11.4, -8.217, 6.898), (-12.27, -7.505, 0.0), (-12.27, -7.505, 6.898), (-12.98, -6.637, 0.0), (-12.98, -6.637, 6.898), (-13.51, -5.648, 0.0), (-13.51, -5.648, 6.898), (-13.84, -4.574, 0.0), (-13.84, -4.574, 6.898), (-13.95, -3.457, 0.0), (-13.95, -3.457, 6.898), (-13.84, -2.34, 0.0), (-13.84, -2.34, 6.898), (-13.51, -1.266, 0.0), (-13.51, -1.266, 6.898), (-12.98, -0.2767, 0.0), (-12.98, -0.2767, 6.898), (-12.27, 0.5907, 0.0), (-12.27, 0.5907, 6.898), (-11.4, 1.303, 0.0), (-11.4, 1.303, 6.898), (-10.41, 1.832, 0.0), (-10.41, 1.832, 6.898), (-9.34, 2.157, 0.0), (-9.34, 2.157, 6.898), (-7.425, 0.5597, 6.898), (-8.224, 0.6384, 6.898), (-6.656, 0.3267, 6.898), (-5.948, -0.05178, 6.898), (-5.328, -0.5611, 6.898), (-4.818, -1.182, 6.898), (-4.44, -1.89, 6.898), (-4.207, -2.658, 6.898), (-4.128, -3.457, 6.898), (-4.207, -4.256, 6.898), (-4.44, -5.024, 6.898), (-4.818, -5.732, 6.898), (-5.328, -6.353, 6.898), (-5.948, -6.862, 6.898), (-6.656, -7.241, 6.898), (-7.425, -7.474, 6.898), (-8.224, -7.552, 6.898), (-9.023, -7.474, 6.898), (-9.791, -7.241, 6.898), (-10.5, -6.862, 6.898), (-11.12, -6.353, 6.898), (-11.63, -5.732, 6.898), (-12.01, -5.024, 6.898), (-12.24, -4.256, 6.898), (-12.32, -3.457, 6.898), (-12.24, -2.658, 6.898), (-12.01, -1.89, 6.898), (-11.63, -1.182, 6.898), (-11.12, -0.5611, 6.898), (-10.5, -0.05178, 6.898), (-9.791, 0.3267, 6.898), (-9.023, 0.5597, 6.898), (-7.425, 0.5597, 7.285), (-8.224, 0.6384, 7.285), (-6.656, 0.3267, 7.285), (-5.948, -0.05178, 7.285), (-5.328, -0.5611, 7.285), (-4.818, -1.182, 7.285), (-4.44, -1.89, 7.285), (-4.207, -2.658, 7.285), (-4.128, -3.457, 7.285), (-4.207, -4.256, 7.285), (-4.44, -5.024, 7.285), (-4.818, -5.732, 7.285), (-5.328, -6.353, 7.285), (-5.948, -6.862, 7.285), (-6.656, -7.241, 7.285), (-7.425, -7.474, 7.285), (-8.224, -7.552, 7.285), (-9.023, -7.474, 7.285), (-9.791, -7.241, 7.285), (-10.1, -7.076, 7.285), (-11.12, -6.353, 7.285), (-11.63, -5.732, 7.285), (-12.01, -5.024, 7.285), (-12.24, -4.256, 7.285), (-12.32, -3.457, 7.285), (-12.25, -2.652, 7.333), (-12.02, -1.886, 7.333), (-11.65, -1.175, 7.333), (-11.12, -0.5611, 7.285), (-10.5, -0.05178, 7.285), (-9.791, 0.3267, 7.285), (-9.023, 0.5597, 7.285), (-7.853, -1.592, 7.285), (-8.224, -1.555, 7.285), (-7.496, -1.7, 7.285), (-7.167, -1.876, 7.285), (-6.879, -2.112, 7.285), (-6.642, -2.4, 7.285), (-6.467, -2.729, 7.285), (-6.358, -3.086, 7.285), (-6.322, -3.457, 7.285), (-6.358, -3.828, 7.285), (-6.467, -4.185, 7.285), (-6.642, -4.514, 7.285), (-6.879, -4.802, 7.285), (-7.167, -5.038, 7.285), (-7.496, -5.214, 7.285), (-7.853, -5.322, 7.285), (-8.224, -5.359, 7.285), (-8.595, -5.322, 7.285), (-8.951, -5.214, 7.285), (-9.095, -5.137, 7.285), (-9.805, -2.4, 7.285), (-9.568, -2.112, 7.285), (-9.28, -1.876, 7.285), (-8.951, -1.7, 7.285), (-8.595, -1.592, 7.285), (-7.898, -1.821, 8.642), (-8.224, -1.789, 8.642), (-7.585, -1.916, 8.642), (-7.297, -2.07, 8.642), (-7.044, -2.278, 8.642), (-6.837, -2.53, 8.642), (-6.683, -2.819, 8.642), (-6.588, -3.132, 8.642), (-6.556, -3.457, 8.642), (-6.588, -3.782, 8.642), (-6.683, -4.095, 8.642), (-6.837, -4.384, 8.642), (-7.044, -4.637, 8.642), (-7.297, -4.844, 8.642), (-7.585, -4.998, 8.642), (-7.898, -5.093, 8.642), (-8.224, -5.125, 8.642), (-8.549, -5.093, 8.642), (-8.862, -4.998, 8.642), (-9.15, -4.844, 8.642), (-9.403, -4.637, 8.642), (-9.611, -4.384, 8.642), (-9.765, -4.095, 8.642), (-9.86, -3.782, 8.642), (-9.909, -3.457, 8.542), (-9.86, -3.132, 8.642), (-9.765, -2.819, 8.642), (-9.611, -2.53, 8.642), (-9.403, -2.278, 8.642), (-9.15, -2.07, 8.642), (-8.862, -1.916, 8.642), (-8.549, -1.821, 8.642), (-6.554, -3.789, 8.443), (-6.521, -3.457, 8.443), (-9.796, -4.108, 8.443), (-9.639, -4.403, 8.443), (-9.912, -3.793, 8.333), (-6.651, -4.108, 8.443), (-6.808, -4.403, 8.443), (-7.02, -4.661, 8.443), (-7.278, -4.872, 8.443), (-9.639, -2.511, 8.443), (-7.572, -5.03, 8.443), (-8.224, -1.755, 8.443), (-7.892, -1.787, 8.443), (-9.427, -2.253, 8.443), (-7.892, -5.127, 8.443), (-7.572, -1.884, 8.443), (-9.169, -2.042, 8.443), (-8.224, -5.159, 8.443), (-7.278, -2.042, 8.443), (-8.875, -1.884, 8.443), (-8.556, -5.127, 8.443), (-7.02, -2.253, 8.443), (-8.556, -1.787, 8.443), (-8.875, -5.03, 8.443), (-6.808, -2.511, 8.443), (-9.169, -4.872, 8.443), (-6.651, -2.806, 8.443), (-9.427, -4.661, 8.443), (-6.554, -3.125, 8.443), (-9.85, -4.131, 8.107), (-6.517, -3.797, 8.223), (-6.616, -4.123, 8.223), (-6.777, -4.424, 8.223), (-6.993, -4.688, 8.223), (-7.257, -4.904, 8.223), (-9.671, -2.49, 8.223), (-7.558, -5.065, 8.223), (-7.884, -1.75, 8.223), (-9.454, -2.227, 8.223), (-7.884, -5.164, 8.223), (-7.558, -1.849, 8.223), (-9.19, -2.01, 8.223), (-8.224, -5.197, 8.223), (-7.257, -2.01, 8.223), (-8.89, -1.849, 8.223), (-8.563, -5.164, 8.223), (-6.993, -2.227, 8.223), (-8.563, -1.75, 8.223), (-8.89, -5.065, 8.223), (-6.777, -2.49, 8.223), (-9.19, -4.904, 8.223), (-6.616, -2.791, 8.223), (-9.454, -4.688, 8.223), (-6.517, -3.118, 8.223), (-6.483, -3.457, 8.223), (-9.671, -4.424, 8.223), (-8.224, -1.717, 8.223), (-6.478, -3.804, 7.991), (-6.579, -4.138, 7.991), (-6.744, -4.446, 7.991), (-6.965, -4.716, 7.991), (-7.235, -4.937, 7.991), (-9.704, -2.468, 7.991), (-7.542, -5.102, 7.991), (-7.876, -1.711, 7.991), (-9.482, -2.198, 7.991), (-7.876, -5.203, 7.991), (-7.542, -1.812, 7.991), (-9.213, -1.977, 7.991), (-8.224, -5.237, 7.991), (-7.235, -1.977, 7.991), (-8.905, -1.812, 7.991), (-8.571, -5.203, 7.991), (-6.965, -2.198, 7.991), (-8.571, -1.711, 7.991), (-8.905, -5.102, 7.991), (-6.744, -2.468, 7.991), (-9.213, -4.937, 7.991), (-6.579, -2.776, 7.991), (-9.482, -4.716, 7.991), (-6.478, -3.11, 7.991), (-6.444, -3.457, 7.991), (-9.722, -4.458, 7.867), (-8.224, -1.677, 7.991), (-6.436, -3.813, 7.742), (-6.539, -4.155, 7.742), (-6.708, -4.47, 7.742), (-6.935, -4.746, 7.742), (-7.211, -4.973, 7.742), (-9.739, -2.444, 7.742), (-7.526, -5.141, 7.742), (-7.868, -1.669, 7.742), (-9.513, -2.168, 7.742), (-7.868, -5.245, 7.742), (-7.526, -1.773, 7.742), (-9.236, -1.941, 7.742), (-8.224, -5.28, 7.742), (-7.211, -1.941, 7.742), (-8.921, -1.773, 7.742), (-8.579, -5.245, 7.742), (-6.935, -2.168, 7.742), (-8.579, -1.669, 7.742), (-8.921, -5.141, 7.742), (-6.708, -2.444, 7.742), (-9.236, -4.973, 7.742), (-6.539, -2.759, 7.742), (-9.527, -4.76, 7.623), (-6.436, -3.101, 7.742), (-6.401, -3.457, 7.742), (-12.29, -3.454, 7.609), (-8.224, -1.634, 7.742), (-6.397, -3.82, 7.514), (-6.503, -4.17, 7.514), (-6.675, -4.492, 7.514), (-6.907, -4.774, 7.514), (-7.189, -5.005, 7.514), (-9.772, -2.422, 7.514), (-7.511, -5.178, 7.514), (-7.86, -1.63, 7.514), (-9.54, -2.14, 7.514), (-7.86, -5.284, 7.514), (-7.511, -1.736, 7.514), (-9.258, -1.909, 7.514), (-8.224, -5.319, 7.514), (-7.189, -1.909, 7.514), (-8.936, -1.736, 7.514), (-8.587, -5.284, 7.514), (-6.907, -2.14, 7.514), (-8.587, -1.63, 7.514), (-8.936, -5.178, 7.514), (-6.675, -2.422, 7.514), (-9.368, -4.947, 7.462), (-6.503, -2.744, 7.514), (-6.397, -3.094, 7.514), (-6.361, -3.457, 7.514), (-8.224, -1.595, 7.514), (-12.22, -4.254, 7.609), (-12.08, -4.227, 8.428), (-12.11, -3.454, 8.586), (-12.11, -4.011, 8.317), (-12.17, -3.454, 8.318), (-12.15, -4.241, 7.912), (-12.21, -3.454, 8.086), (-12.25, -3.454, 7.837), (-12.04, -5.042, 7.612), (-11.95, -5.003, 8.205), (-12.02, -4.792, 8.088), (-12.0, -5.027, 7.84), (-12.16, -3.237, 8.539), (-11.78, -5.56, 7.841), (-11.64, -5.742, 7.966), (-12.1, -2.795, 8.539), (-12.25, -2.764, 7.61), (-11.69, -5.776, 7.613), (-11.05, -6.556, 7.666), (-12.06, -2.802, 8.679), (-11.31, -6.225, 7.842), (-10.76, -6.833, 7.615), (-12.13, -2.787, 8.319), (-12.17, -2.78, 8.087), (-12.21, -2.771, 7.838), (-11.81, -1.971, 8.678), (-11.48, -1.297, 8.678), (-11.99, -1.897, 7.609), (-11.64, -1.19, 7.609), (-11.84, -1.958, 8.538), (-11.5, -1.278, 8.538), (-11.88, -1.943, 8.319), (-11.54, -1.257, 8.319), (-11.91, -1.928, 8.087), (-11.57, -1.235, 8.087), (-11.95, -1.912, 7.838), (-11.6, -1.211, 7.838), (-8.123, -2.955, 8.639), (-8.22, -2.945, 8.639), (-8.03, -2.983, 8.639), (-7.945, -3.029, 8.64), (-7.869, -3.091, 8.64), (-7.808, -3.166, 8.64), (-7.762, -3.252, 8.64), (-7.734, -3.345, 8.641), (-7.724, -3.441, 8.641), (-7.734, -3.538, 8.641), (-7.762, -3.631, 8.64), (-7.808, -3.717, 8.64), (-7.87, -3.792, 8.64), (-7.945, -3.854, 8.64), (-8.03, -3.9, 8.639), (-8.124, -3.928, 8.639), (-8.22, -3.937, 8.639), (-8.317, -3.928, 8.638), (-8.41, -3.9, 8.638), (-8.496, -3.854, 8.638), (-8.571, -3.792, 8.637), (-8.633, -3.717, 8.637), (-8.679, -3.631, 8.637), (-8.707, -3.538, 8.637), (-8.716, -3.441, 8.637), (-8.707, -3.344, 8.637), (-8.678, -3.251, 8.637), (-8.633, -3.166, 8.637), (-8.571, -3.09, 8.637), (-8.496, -3.029, 8.638), (-8.41, -2.983, 8.638), (-8.317, -2.955, 8.638), (-8.123, -2.955, 1.635), (-8.22, -2.945, 1.634), (-8.03, -2.983, 1.635), (-7.945, -3.029, 1.636), (-7.869, -3.091, 1.636), (-7.808, -3.166, 1.636), (-7.762, -3.252, 1.636), (-7.734, -3.345, 1.636), (-7.724, -3.441, 1.636), (-7.734, -3.538, 1.636), (-7.762, -3.631, 1.636), (-7.808, -3.717, 1.636), (-7.87, -3.792, 1.636), (-7.945, -3.854, 1.636), (-8.03, -3.9, 1.635), (-8.124, -3.928, 1.635), (-8.22, -3.937, 1.634), (-8.317, -3.928, 1.634), (-8.41, -3.9, 1.634), (-8.496, -3.854, 1.633), (-8.571, -3.792, 1.633), (-8.633, -3.717, 1.633), (-8.679, -3.631, 1.633), (-8.707, -3.538, 1.633), (-8.716, -3.441, 1.633), (-8.707, -3.344, 1.633), (-8.678, -3.251, 1.633), (-8.633, -3.166, 1.633), (-8.571, -3.09, 1.633), (-8.496, -3.029, 1.633), (-8.41, -2.983, 1.634), (-8.317, -2.955, 1.634)], [], [(0, 1, 3, 2), (2, 3, 5, 4), (4, 5, 7, 6), (6, 7, 9, 8), (8, 9, 11, 10), (10, 11, 13, 12), (12, 13, 15, 14), (14, 15, 17, 16), (16, 17, 19, 18), (18, 19, 21, 20), (20, 21, 23, 22), (22, 23, 25, 24), (24, 25, 27, 26), (26, 27, 29, 28), (28, 29, 31, 30), (30, 31, 33, 32), (32, 33, 35, 34), (34, 35, 37, 36), (36, 37, 39, 38), (38, 39, 41, 40), (40, 41, 43, 42), (42, 43, 45, 44), (44, 45, 47, 46), (46, 47, 49, 48), (48, 49, 51, 50), (50, 51, 53, 52), (52, 53, 55, 54), (54, 55, 57, 56), (56, 57, 59, 58), (58, 59, 61, 60), (13, 11, 69, 70), (60, 61, 63, 62), (62, 63, 1, 0), (93, 92, 124, 125), (31, 29, 78, 79), (49, 47, 87, 88), (5, 3, 64, 66), (23, 21, 74, 75), (41, 39, 83, 84), (59, 57, 92, 93), (15, 13, 70, 71), (33, 31, 79, 80), (51, 49, 88, 89), (7, 5, 66, 67), (25, 23, 75, 76), (43, 41, 84, 85), (61, 59, 93, 94), (17, 15, 71, 72), (35, 33, 80, 81), (53, 51, 89, 90), (9, 7, 67, 68), (27, 25, 76, 77), (45, 43, 85, 86), (63, 61, 94, 95), (19, 17, 72, 73), (37, 35, 81, 82), (55, 53, 90, 91), (11, 9, 68, 69), (29, 27, 77, 78), (47, 45, 86, 87), (3, 1, 65, 64), (1, 63, 95, 65), (21, 19, 73, 74), (39, 37, 82, 83), (57, 55, 91, 92), (97, 127, 152, 129), (80, 79, 111, 112), (67, 66, 98, 99), (94, 93, 125, 126), (81, 80, 112, 113), (68, 67, 99, 100), (95, 94, 126, 127), (82, 81, 113, 114), (69, 68, 100, 101), (65, 95, 127, 97), (83, 82, 114, 115), (70, 69, 101, 102), (84, 83, 115, 116), (71, 70, 102, 103), (85, 84, 116, 117), (72, 71, 103, 104), (86, 85, 117, 118), (73, 72, 104, 105), (87, 86, 118, 119), (74, 73, 105, 106), (88, 87, 119, 120), (75, 74, 106, 107), (89, 88, 120, 121), (76, 75, 107, 108), (90, 89, 121, 122), (77, 76, 108, 109), (91, 90, 122, 123), (78, 77, 109, 110), (64, 65, 97, 96), (92, 91, 123, 124), (79, 78, 110, 111), (66, 64, 96, 98), (187, 188, 174, 175), (115, 114, 146, 147), (238, 236, 211, 213), (103, 102, 134, 135), (104, 103, 135, 136), (105, 104, 136, 137), (106, 105, 137, 138), (107, 106, 138, 139), (108, 107, 139, 140), (109, 108, 140, 141), (110, 109, 141, 142), (96, 97, 129, 128), (124, 123, 148, 149), (111, 110, 142, 143), (98, 96, 128, 130), (125, 124, 149, 150), (112, 111, 143, 144), (99, 98, 130, 131), (126, 125, 150, 151), (113, 112, 144, 145), (100, 99, 131, 132), (127, 126, 151, 152), (114, 113, 145, 146), (101, 100, 132, 133), (173, 172, 377, 378), (185, 186, 161, 162), (189, 187, 175, 176), (190, 185, 162, 163), (177, 189, 176), (191, 190, 163, 164), (192, 191, 164, 165), (179, 180, 347, 346), (193, 192, 165, 166), (195, 193, 166, 167), (197, 196, 154, 153), (198, 194, 180, 181), (199, 195, 167, 168), (200, 197, 153, 155), (201, 198, 181, 182), (202, 199, 168, 169), (203, 200, 155, 156), (204, 201, 182, 183), (205, 202, 169, 170), (206, 203, 156, 157), (207, 204, 183, 184), (208, 205, 170, 171), (209, 206, 157, 158), (196, 207, 184, 154), (210, 208, 171, 172), (211, 209, 158, 159), (212, 210, 172, 173), (213, 211, 159, 160), (188, 212, 173, 174), (186, 213, 160, 161), (237, 235, 210, 212), (101, 133, 134, 102), (239, 238, 213, 186), (240, 237, 212, 188), (236, 234, 209, 211), (235, 233, 208, 210), (241, 232, 207, 196), (234, 231, 206, 209), (233, 230, 205, 208), (232, 229, 204, 207), (231, 228, 203, 206), (230, 227, 202, 205), (229, 226, 201, 204), (228, 225, 200, 203), (227, 224, 199, 202), (226, 223, 198, 201), (225, 222, 197, 200), (224, 221, 195, 199), (223, 220, 194, 198), (222, 241, 196, 197), (221, 219, 193, 195), (178, 179, 346, 340), (219, 218, 192, 193), (247, 274, 357, 355), (218, 217, 191, 192), (217, 216, 190, 191), (216, 215, 185, 190), (189, 214, 187), (215, 239, 186, 185), (214, 240, 188, 187), (214, 267, 240), (242, 266, 239, 215), (214, 189, 322, 330), (243, 242, 215, 216), (244, 243, 216, 217), (177, 178, 340, 323), (245, 244, 217, 218), (246, 245, 218, 219), (248, 246, 219, 221), (249, 268, 241, 222), (250, 247, 220, 223), (251, 248, 221, 224), (252, 249, 222, 225), (253, 250, 223, 226), (254, 251, 224, 227), (255, 252, 225, 228), (256, 253, 226, 229), (257, 254, 227, 230), (258, 255, 228, 231), (259, 256, 229, 232), (260, 257, 230, 233), (261, 258, 231, 234), (268, 259, 232, 241), (262, 260, 233, 235), (263, 261, 234, 236), (267, 264, 237, 240), (266, 265, 238, 239), (264, 262, 235, 237), (265, 263, 236, 238), (292, 290, 263, 265), (291, 289, 262, 264), (293, 292, 265, 266), (267, 291, 264), (290, 288, 261, 263), (289, 287, 260, 262), (295, 286, 259, 268), (288, 285, 258, 261), (287, 284, 257, 260), (286, 283, 256, 259), (285, 282, 255, 258), (284, 281, 254, 257), (283, 280, 253, 256), (282, 279, 252, 255), (281, 278, 251, 254), (280, 277, 250, 253), (279, 276, 249, 252), (278, 275, 248, 251), (277, 274, 247, 250), (276, 295, 268, 249), (275, 273, 246, 248), (274, 301, 349, 357), (273, 272, 245, 246), (272, 271, 244, 245), (271, 270, 243, 244), (270, 269, 242, 243), (269, 293, 266, 242), (296, 319, 293, 269), (297, 296, 269, 270), (337, 294, 328, 345), (298, 297, 270, 271), (299, 298, 271, 272), (300, 299, 272, 273), (302, 300, 273, 275), (303, 320, 295, 276), (304, 301, 274, 277), (305, 302, 275, 278), (306, 303, 276, 279), (307, 304, 277, 280), (308, 305, 278, 281), (309, 306, 279, 282), (310, 307, 280, 283), (311, 308, 281, 284), (312, 309, 282, 285), (313, 310, 283, 286), (314, 311, 284, 287), (315, 312, 285, 288), (320, 313, 286, 295), (316, 314, 287, 289), (317, 315, 288, 290), (291, 267, 335, 341), (319, 318, 292, 293), (291, 316, 289), (318, 317, 290, 292), (135, 134, 317, 318), (147, 316, 342, 115), (136, 135, 318, 319), (134, 133, 315, 317), (147, 146, 314, 316), (129, 152, 313, 320), (133, 132, 312, 315), (146, 145, 311, 314), (152, 151, 310, 313), (132, 131, 309, 312), (145, 144, 308, 311), (151, 150, 307, 310), (131, 130, 306, 309), (144, 143, 305, 308), (150, 149, 304, 307), (130, 128, 303, 306), (143, 142, 302, 305), (149, 148, 301, 304), (128, 129, 320, 303), (142, 141, 300, 302), (194, 220, 353, 351), (141, 140, 299, 300), (220, 247, 355, 353), (140, 139, 298, 299), (139, 138, 297, 298), (138, 137, 296, 297), (137, 136, 319, 296), (325, 324, 322, 323), (327, 326, 324, 325), (328, 326, 327), (294, 321, 326, 328), (120, 119, 321, 294), (345, 328, 327, 344), (189, 177, 323, 322), (344, 327, 325, 343), (343, 325, 333, 336), (336, 333, 323, 340), (326, 331, 330, 322), (326, 332, 331), (321, 329, 332, 326), (119, 118, 329, 321), (332, 334, 335, 330), (329, 338, 334, 332), (118, 117, 338, 329), (267, 214, 330, 335), (338, 339, 341, 335), (117, 116, 339, 338), (116, 115, 342, 339), (316, 291, 339, 342), (324, 326, 322), (331, 332, 330), (334, 338, 335), (339, 291, 341), (121, 120, 294, 337), (333, 325, 323), (350, 336, 340, 346), (351, 350, 346, 347), (353, 352, 350, 351), (352, 343, 336, 350), (354, 344, 343, 352), (355, 354, 352, 353), (357, 356, 354, 355), (356, 345, 344, 354), (348, 337, 345, 356), (349, 348, 356, 357), (123, 122, 348, 349), (122, 121, 337, 348), (301, 148, 123, 349), (180, 194, 351, 347), (160, 159, 364, 365), (174, 173, 378, 379), (161, 160, 365, 366), (175, 174, 379, 380), (162, 161, 366, 367), (176, 175, 380, 381), (163, 162, 367, 368), (177, 176, 381, 382), (164, 163, 368, 369), (178, 177, 382, 383), (165, 164, 369, 370), (179, 178, 383, 384), (166, 165, 370, 371), (180, 179, 384, 385), (167, 166, 371, 372), (153, 154, 359, 358), (181, 180, 385, 386), (168, 167, 372, 373), (155, 153, 358, 360), (182, 181, 386, 387), (169, 168, 373, 374), (156, 155, 360, 361), (183, 182, 387, 388), (170, 169, 374, 375), (157, 156, 361, 362), (184, 183, 388, 389), (171, 170, 375, 376), (158, 157, 362, 363), (154, 184, 389, 359), (172, 171, 376, 377), (159, 158, 363, 364), (377, 376, 408, 409), (364, 363, 395, 396), (378, 377, 409, 410), (365, 364, 396, 397), (379, 378, 410, 411), (366, 365, 397, 398), (380, 379, 411, 412), (367, 366, 398, 399), (381, 380, 412, 413), (368, 367, 399, 400), (382, 381, 413, 414), (369, 368, 400, 401), (383, 382, 414, 415), (370, 369, 401, 402), (384, 383, 415, 416), (371, 370, 402, 403), (385, 384, 416, 417), (372, 371, 403, 404), (358, 359, 391, 390), (386, 385, 417, 418), (373, 372, 404, 405), (360, 358, 390, 392), (387, 386, 418, 419), (374, 373, 405, 406), (361, 360, 392, 393), (388, 387, 419, 420), (375, 374, 406, 407), (362, 361, 393, 394), (389, 388, 420, 421), (376, 375, 407, 408), (363, 362, 394, 395), (359, 389, 421, 391)])
me_cylinder.polygons.foreach_set('use_smooth', [True] * 396)
me_cylinder.polygons.foreach_set('material_index', [2, 2, 2, 2, 2, 2, 2, 2, 2, 2, 2, 2, 2, 2, 2, 2, 2, 2, 2, 2, 2, 2, 2, 2, 2, 2, 2, 2, 2, 2, 0, 2, 2, 2, 0, 0, 0, 0, 0, 0, 0, 0, 0, 0, 0, 0, 0, 0, 0, 0, 0, 0, 0, 0, 0, 0, 0, 0, 0, 0, 0, 0, 0, 0, 0, 0, 2, 2, 2, 2, 2, 2, 2, 2, 2, 2, 2, 2, 2, 2, 2, 2, 2, 2, 2, 2, 2, 2, 2, 2, 2, 2, 2, 2, 2, 2, 2, 2, 0, 2, 0, 0, 0, 0, 0, 0, 0, 0, 0, 0, 0, 0, 0, 0, 0, 0, 0, 0, 0, 0, 0, 0, 2, 2, 2, 2, 2, 2, 0, 2, 2, 2, 2, 2, 2, 2, 2, 2, 2, 2, 2, 2, 2, 2, 2, 2, 2, 2, 2, 2, 2, 2, 0, 2, 2, 2, 2, 2, 2, 2, 2, 2, 2, 2, 2, 2, 2, 2, 2, 2, 2, 2, 0, 2, 2, 2, 2, 2, 2, 2, 2, 2, 2, 0, 2, 2, 0, 2, 2, 2, 2, 2, 2, 2, 2, 2, 2, 2, 2, 2, 2, 2, 2, 2, 2, 2, 2, 2, 2, 2, 2, 2, 2, 2, 2, 2, 2, 2, 2, 2, 2, 2, 2, 2, 2, 2, 2, 2, 2, 2, 2, 2, 2, 2, 2, 2, 2, 2, 2, 2, 2, 2, 2, 2, 2, 2, 2, 2, 2, 2, 2, 2, 2, 2, 2, 2, 2, 2, 2, 2, 0, 2, 2, 2, 2, 0, 2, 2, 2, 2, 2, 2, 2, 2, 2, 2, 2, 2, 2, 2, 2, 2, 2, 2, 2, 2, 2, 2, 2, 2, 2, 2, 2, 2, 2, 2, 2, 0, 2, 2, 2, 2, 2, 2, 2, 2, 2, 2, 0, 2, 2, 2, 0, 2, 2, 2, 0, 2, 2, 2, 2, 2, 2, 2, 2, 2, 2, 2, 2, 2, 2, 2, 2, 0, 0, 0, 0, 0, 0, 0, 0, 0, 0, 0, 0, 0, 0, 0, 0, 0, 0, 0, 0, 0, 0, 0, 0, 0, 0, 0, 0, 0, 0, 0, 3, 3, 3, 3, 3, 3, 3, 3, 3, 3, 3, 3, 3, 3, 3, 3, 3, 3, 3, 3, 3, 3, 3, 3, 3, 3, 3, 3, 3, 3, 3, 3])
_uv = me_cylinder.uv_layers.new(name='UVMap')
_uv.uv.foreach_set('vector', [0.4486, 0.876, 0.7177, 0.876, 0.7197, 0.9167, 0.4505, 0.9167, 0.4505, 0.9167, 0.7197, 0.9167, 0.7226, 0.9534, 0.4534, 0.9534, 0.4534, 0.9534, 0.7226, 0.9534, 0.7263, 0.9846, 0.4571, 0.9846, 0.005866, 0.4477, 0.2751, 0.4477, 0.2722, 0.4844, 0.002991, 0.4844, 0.002991, 0.4844, 0.2722, 0.4844, 0.2702, 0.5251, 0.00101, 0.5251, 0.00101, 0.5251, 0.2702, 0.5251, 0.2692, 0.5684, 8.875e-08, 0.5684, 8.875e-08, 0.5684, 0.2692, 0.5684, 0.2692, 0.6124, 9.532e-09, 0.6124, 9.532e-09, 0.6124, 0.2692, 0.6124, 0.2702, 0.6557, 0.00101, 0.6557, 0.00101, 0.6557, 0.2702, 0.6557, 0.2722, 0.6964, 0.00299, 0.6964, 0.00299, 0.6964, 0.2722, 0.6964, 0.2751, 0.7331, 0.005866, 0.7331, 0.005866, 0.7331, 0.2751, 0.7331, 0.2787, 0.7643, 0.009525, 0.7643, 0.9941, 0.2854, 0.7249, 0.2854, 0.7278, 0.2487, 0.997, 0.2487, 0.997, 0.2487, 0.7278, 0.2487, 0.7298, 0.208, 0.999, 0.208, 0.999, 0.208, 0.7298, 0.208, 0.7308, 0.1647, 1.0, 0.1647, 1.0, 0.1647, 0.7308, 0.1647, 0.7308, 0.1207, 1.0, 0.1207, 1.0, 0.1207, 0.7308, 0.1207, 0.7298, 0.0774, 0.999, 0.0774, 0.999, 0.0774, 0.7298, 0.0774, 0.7278, 0.03666, 0.997, 0.03666, 0.997, 0.03666, 0.7278, 0.03666, 0.7249, 5.785e-09, 0.9941, -5.981e-09, 0.7174, 0.3478, 0.4475, 0.3478, 0.4504, 0.3166, 0.7203, 0.3166, 0.7203, 0.3166, 0.4504, 0.3166, 0.4527, 0.28, 0.7226, 0.28, 0.7226, 0.28, 0.4527, 0.28, 0.4542, 0.2393, 0.7241, 0.2393, 0.7241, 0.2393, 0.4542, 0.2393, 0.455, 0.1961, 0.7249, 0.1961, 0.7249, 0.1961, 0.455, 0.1961, 0.455, 0.152, 0.7249, 0.152, 0.7249, 0.152, 0.455, 0.152, 0.4543, 0.1087, 0.7242, 0.1087, 0.7242, 0.1087, 0.4543, 0.1087, 0.4527, 0.06793, 0.7226, 0.06793, 0.7226, 0.06793, 0.4527, 0.06793, 0.4505, 0.03123, 0.7204, 0.03123, 0.7204, 0.03123, 0.4505, 0.03123, 0.4476, 8.541e-09, 0.7175, -3.257e-09, 0.4534, 0.668, 0.7226, 0.668, 0.7197, 0.7047, 0.4505, 0.7047, 0.4505, 0.7047, 0.7197, 0.7047, 0.7177, 0.7454, 0.4486, 0.7454, 0.4486, 0.7454, 0.7177, 0.7454, 0.7167, 0.7886, 0.4475, 0.7886, 0.1585, 0.008602, 0.2017, 7.922e-09, 0.208, 0.0637, 0.1771, 0.06985, 0.4475, 0.7886, 0.7167, 0.7886, 0.7167, 0.8327, 0.4475, 0.8327, 0.4475, 0.8327, 0.7167, 0.8327, 0.7177, 0.876, 0.4486, 0.876, 0.409, 0.6189, 0.4075, 0.648, 0.3924, 0.648, 0.3939, 0.6188, 0.02547, 0.3299, 0.0086, 0.2891, 0.06983, 0.2706, 0.0819, 0.2997, 0.3664, 0.3977, 0.3298, 0.4222, 0.2996, 0.3658, 0.3258, 0.3483, 0.3298, 0.02548, 0.3664, 0.04997, 0.3258, 0.09945, 0.2996, 0.08193, 0.008599, 0.1586, 0.02547, 0.1178, 0.0819, 0.148, 0.06983, 0.1771, 0.2017, 0.4477, 0.1585, 0.4391, 0.1771, 0.3778, 0.208, 0.384, 0.4475, 0.2018, 0.4475, 0.2459, 0.3839, 0.2396, 0.3839, 0.2081, 0.1178, 0.02548, 0.1585, 0.008602, 0.1771, 0.06985, 0.1479, 0.08193, 0.04996, 0.3665, 0.02547, 0.3299, 0.0819, 0.2997, 0.09942, 0.3259, 0.3976, 0.3665, 0.3664, 0.3977, 0.3258, 0.3483, 0.3481, 0.3259, 0.289, 0.008602, 0.3298, 0.02548, 0.2996, 0.08193, 0.2705, 0.06985, 1.349e-08, 0.2018, 0.008599, 0.1586, 0.06983, 0.1771, 0.06368, 0.2081, 0.2458, 0.4477, 0.2017, 0.4477, 0.208, 0.384, 0.2395, 0.384, 0.4389, 0.1586, 0.4475, 0.2018, 0.3839, 0.2081, 0.3777, 0.1771, 0.08112, 0.04997, 0.1178, 0.02548, 0.1479, 0.08193, 0.1217, 0.09945, 0.08113, 0.3977, 0.04996, 0.3665, 0.09942, 0.3259, 0.1217, 0.3483, 0.4221, 0.3299, 0.3976, 0.3665, 0.3481, 0.3259, 0.3656, 0.2997, 0.2458, 4.16e-09, 0.289, 0.008602, 0.2705, 0.06985, 0.2395, 0.0637, 4.505e-07, 0.2459, 1.349e-08, 0.2018, 0.06368, 0.2081, 0.06368, 0.2396, 0.289, 0.4391, 0.2458, 0.4477, 0.2395, 0.384, 0.2705, 0.3778, 0.4221, 0.1178, 0.4389, 0.1586, 0.3777, 0.1771, 0.3656, 0.148, 0.04996, 0.08115, 0.08112, 0.04997, 0.1217, 0.09945, 0.09942, 0.1218, 0.1178, 0.4222, 0.08113, 0.3977, 0.1217, 0.3483, 0.1479, 0.3658, 0.4389, 0.2891, 0.4221, 0.3299, 0.3656, 0.2997, 0.3777, 0.2706, 0.2017, 7.922e-09, 0.2458, 4.16e-09, 0.2395, 0.0637, 0.208, 0.0637, 0.0086, 0.2891, 4.505e-07, 0.2459, 0.06368, 0.2396, 0.06983, 0.2706, 0.3298, 0.4222, 0.289, 0.4391, 0.2705, 0.3778, 0.2996, 0.3658, 0.3664, 0.04997, 0.3976, 0.08115, 0.3481, 0.1218, 0.3258, 0.09945, 0.3976, 0.08115, 0.4221, 0.1178, 0.3656, 0.148, 0.3481, 0.1218, 0.02547, 0.1178, 0.04996, 0.08115, 0.09942, 0.1218, 0.0819, 0.148, 0.1585, 0.4391, 0.1178, 0.4222, 0.1479, 0.3658, 0.1771, 0.3778, 0.4475, 0.2459, 0.4389, 0.2891, 0.3777, 0.2706, 0.3839, 0.2396, 0.6234, 0.3478, 0.6543, 0.3539, 0.6293, 0.4364, 0.615, 0.4335, 0.762, 0.7465, 0.7613, 0.7156, 0.7764, 0.7156, 0.7771, 0.7465, 0.4035, 0.4478, 0.4061, 0.4701, 0.391, 0.47, 0.3884, 0.4477, 0.4098, 0.588, 0.409, 0.6189, 0.3939, 0.6188, 0.3948, 0.5879, 0.7634, 0.7757, 0.762, 0.7465, 0.7771, 0.7465, 0.7785, 0.7757, 0.4274, 0.6482, 0.4251, 0.6744, 0.41, 0.6742, 0.4123, 0.648, 0.41, 0.5564, 0.4098, 0.588, 0.3948, 0.5879, 0.3949, 0.5564, 0.7655, 0.8019, 0.7634, 0.7757, 0.7785, 0.7757, 0.7806, 0.8019, 0.4292, 0.6191, 0.4274, 0.6482, 0.4123, 0.648, 0.4141, 0.6189, 0.4094, 0.5255, 0.41, 0.5564, 0.3949, 0.5564, 0.3943, 0.5254, 0.8174, 0.5756, 0.8138, 0.5977, 0.7987, 0.5966, 0.8003, 0.587, 0.4303, 0.5881, 0.4292, 0.6191, 0.4141, 0.6189, 0.4152, 0.5879, 0.8209, 0.5496, 0.8174, 0.5756, 0.8003, 0.587, 0.8058, 0.5485, 0.4306, 0.5566, 0.4303, 0.5881, 0.4152, 0.5879, 0.4155, 0.5564, 0.8241, 0.5206, 0.8209, 0.5496, 0.8058, 0.5485, 0.809, 0.5196, 0.4303, 0.5256, 0.4306, 0.5566, 0.4155, 0.5564, 0.4152, 0.5255, 0.8269, 0.4898, 0.8241, 0.5206, 0.809, 0.5196, 0.8118, 0.4887, 0.4292, 0.4965, 0.4303, 0.5256, 0.4152, 0.5255, 0.4141, 0.4963, 0.8292, 0.4584, 0.8269, 0.4898, 0.8118, 0.4887, 0.8141, 0.4573, 0.4274, 0.4702, 0.4292, 0.4965, 0.4141, 0.4963, 0.4123, 0.47, 0.8308, 0.4275, 0.8292, 0.4584, 0.8141, 0.4573, 0.8157, 0.4264, 0.4251, 0.4479, 0.4274, 0.4702, 0.4123, 0.47, 0.41, 0.4477, 0.8318, 0.3983, 0.8308, 0.4275, 0.8157, 0.4264, 0.8149, 0.3967, 0.7634, 0.6239, 0.7655, 0.5977, 0.7806, 0.5977, 0.7785, 0.6239, 0.8321, 0.372, 0.8318, 0.3983, 0.8149, 0.3967, 0.8152, 0.3705, 0.762, 0.6531, 0.7634, 0.6239, 0.7785, 0.6239, 0.7771, 0.6531, 0.8316, 0.3495, 0.8321, 0.372, 0.8152, 0.3705, 0.8148, 0.3478, 0.7613, 0.684, 0.762, 0.6531, 0.7771, 0.6531, 0.7764, 0.684, 0.408, 0.4963, 0.4094, 0.5255, 0.3943, 0.5254, 0.3929, 0.4963, 0.4075, 0.648, 0.4053, 0.6743, 0.3884, 0.6749, 0.3924, 0.648, 0.7613, 0.7156, 0.7613, 0.684, 0.7764, 0.684, 0.7764, 0.7156, 0.4061, 0.4701, 0.408, 0.4963, 0.3929, 0.4963, 0.391, 0.47, 0.8078, 0.7244, 0.8004, 0.7349, 0.7941, 0.7302, 0.8014, 0.7199, 0.6671, 0.6566, 0.6544, 0.6618, 0.6294, 0.5794, 0.6353, 0.5769, 0.4074, 0.7256, 0.4072, 0.739, 0.3985, 0.7387, 0.3986, 0.7256, 0.4537, 0.4612, 0.4657, 0.432, 0.5418, 0.4727, 0.5362, 0.4862, 0.4475, 0.4921, 0.4537, 0.4612, 0.5362, 0.4862, 0.5333, 0.5006, 0.4476, 0.5236, 0.4475, 0.4921, 0.5333, 0.5006, 0.5333, 0.5152, 0.4537, 0.5546, 0.4476, 0.5236, 0.5333, 0.5152, 0.5362, 0.5296, 0.4658, 0.5837, 0.4537, 0.5546, 0.5362, 0.5296, 0.5418, 0.5431, 0.4833, 0.6099, 0.4658, 0.5837, 0.5418, 0.5431, 0.5499, 0.5553, 0.5056, 0.6323, 0.4833, 0.6099, 0.5499, 0.5553, 0.5603, 0.5656, 0.5319, 0.6498, 0.5056, 0.6323, 0.5603, 0.5656, 0.5725, 0.5738, 0.5918, 0.3478, 0.6234, 0.3478, 0.615, 0.4335, 0.6003, 0.4335, 0.732, 0.4058, 0.7504, 0.4318, 0.6736, 0.4727, 0.6654, 0.4605, 0.561, 0.6618, 0.5319, 0.6498, 0.5725, 0.5738, 0.586, 0.5794, 0.5609, 0.3539, 0.5918, 0.3478, 0.6003, 0.4335, 0.586, 0.4364, 0.7097, 0.3835, 0.732, 0.4058, 0.6654, 0.4605, 0.6551, 0.4501, 0.592, 0.668, 0.561, 0.6618, 0.586, 0.5794, 0.6004, 0.5822, 0.5318, 0.366, 0.5609, 0.3539, 0.586, 0.4364, 0.5724, 0.442, 0.6835, 0.366, 0.7097, 0.3835, 0.6551, 0.4501, 0.6429, 0.442, 0.6235, 0.668, 0.592, 0.668, 0.6004, 0.5822, 0.615, 0.5822, 0.5056, 0.3835, 0.5318, 0.366, 0.5724, 0.442, 0.5603, 0.4501, 0.6543, 0.3539, 0.6835, 0.366, 0.6429, 0.442, 0.6293, 0.4364, 0.6544, 0.6618, 0.6235, 0.668, 0.615, 0.5822, 0.6294, 0.5794, 0.4833, 0.4058, 0.5056, 0.3835, 0.5603, 0.4501, 0.5499, 0.4605, 0.6503, 0.5575, 0.6396, 0.5646, 0.6178, 0.5234, 0.621, 0.5213, 0.398, 0.7006, 0.3985, 0.7127, 0.3906, 0.713, 0.3901, 0.7012, 0.8188, 0.7159, 0.8078, 0.7244, 0.8014, 0.7199, 0.8085, 0.7092, 0.3973, 0.6897, 0.398, 0.7006, 0.3901, 0.7012, 0.3894, 0.6905, 0.8188, 0.7007, 0.8188, 0.7159, 0.8085, 0.7092, 0.3963, 0.6804, 0.3973, 0.6897, 0.3894, 0.6905, 0.3884, 0.6814, 0.7894, 0.6843, 0.7885, 0.6952, 0.7806, 0.6943, 0.7816, 0.6836, 0.6714, 0.4878, 0.6665, 0.476, 0.7442, 0.4349, 0.7547, 0.4625, 0.7902, 0.6722, 0.7894, 0.6843, 0.7816, 0.6836, 0.7823, 0.6717, 0.7906, 0.6593, 0.7902, 0.6722, 0.7823, 0.6717, 0.7827, 0.6591, 0.3184, 0.7476, 0.3189, 0.7597, 0.311, 0.76, 0.3105, 0.7482, 0.3177, 0.8107, 0.3167, 0.8216, 0.3088, 0.8206, 0.3098, 0.81, 0.7908, 0.6462, 0.7906, 0.6593, 0.7827, 0.6591, 0.7829, 0.6463, 0.3177, 0.7367, 0.3184, 0.7476, 0.3105, 0.7482, 0.3098, 0.7375, 0.3184, 0.7986, 0.3177, 0.8107, 0.3098, 0.81, 0.3105, 0.7981, 0.7906, 0.6334, 0.7908, 0.6462, 0.7829, 0.6463, 0.7827, 0.6337, 0.3167, 0.7274, 0.3177, 0.7367, 0.3098, 0.7375, 0.3088, 0.7284, 0.3189, 0.7857, 0.3184, 0.7986, 0.3105, 0.7981, 0.311, 0.7855, 0.7902, 0.6212, 0.7906, 0.6334, 0.7827, 0.6337, 0.7823, 0.6218, 0.3973, 0.7637, 0.3963, 0.7746, 0.3884, 0.7736, 0.3894, 0.763, 0.319, 0.7726, 0.3189, 0.7857, 0.311, 0.7855, 0.3111, 0.7727, 0.7894, 0.6103, 0.7902, 0.6212, 0.7823, 0.6218, 0.7816, 0.6111, 0.398, 0.7516, 0.3973, 0.7637, 0.3894, 0.763, 0.3901, 0.7511, 0.3189, 0.7597, 0.319, 0.7726, 0.3111, 0.7727, 0.311, 0.76, 0.7885, 0.601, 0.7894, 0.6103, 0.7816, 0.6111, 0.7806, 0.602, 0.3985, 0.7387, 0.398, 0.7516, 0.3901, 0.7511, 0.3906, 0.7385, 0.7933, 0.7447, 0.7867, 0.7534, 0.7806, 0.7483, 0.7871, 0.7398, 0.3986, 0.7256, 0.3985, 0.7387, 0.3906, 0.7385, 0.3907, 0.7256, 0.8004, 0.7349, 0.7933, 0.7447, 0.7871, 0.7398, 0.7941, 0.7302, 0.3985, 0.7127, 0.3986, 0.7256, 0.3907, 0.7256, 0.3906, 0.713, 0.8001, 0.7502, 0.7933, 0.759, 0.7867, 0.7534, 0.7933, 0.7447, 0.4833, 0.4058, 0.5499, 0.4605, 0.5418, 0.4727, 0.4657, 0.432, 0.4072, 0.7124, 0.4074, 0.7256, 0.3986, 0.7256, 0.3985, 0.7127, 0.8074, 0.7402, 0.8001, 0.7502, 0.7933, 0.7447, 0.8004, 0.7349, 0.4072, 0.739, 0.4068, 0.7521, 0.398, 0.7516, 0.3985, 0.7387, 0.7972, 0.6, 0.7982, 0.6095, 0.7894, 0.6103, 0.7885, 0.601, 0.3276, 0.7594, 0.3278, 0.7726, 0.319, 0.7726, 0.3189, 0.7597, 0.4068, 0.7521, 0.406, 0.7645, 0.3973, 0.7637, 0.398, 0.7516, 0.7982, 0.6095, 0.7989, 0.6206, 0.7902, 0.6212, 0.7894, 0.6103, 0.3278, 0.7726, 0.3276, 0.786, 0.3189, 0.7857, 0.319, 0.7726, 0.406, 0.7645, 0.405, 0.7756, 0.3963, 0.7746, 0.3973, 0.7637, 0.7989, 0.6206, 0.7994, 0.633, 0.7906, 0.6334, 0.7902, 0.6212, 0.3276, 0.786, 0.3272, 0.7991, 0.3184, 0.7986, 0.3189, 0.7857, 0.3254, 0.7264, 0.3264, 0.7359, 0.3177, 0.7367, 0.3167, 0.7274, 0.7994, 0.633, 0.7995, 0.6462, 0.7908, 0.6462, 0.7906, 0.6334, 0.3272, 0.7991, 0.3264, 0.8115, 0.3177, 0.8107, 0.3184, 0.7986, 0.3264, 0.7359, 0.3272, 0.747, 0.3184, 0.7476, 0.3177, 0.7367, 0.7995, 0.6462, 0.7994, 0.6596, 0.7906, 0.6593, 0.7908, 0.6462, 0.3264, 0.8115, 0.3254, 0.8226, 0.3167, 0.8216, 0.3177, 0.8107, 0.3272, 0.747, 0.3276, 0.7594, 0.3189, 0.7597, 0.3184, 0.7476, 0.7994, 0.6596, 0.7989, 0.6727, 0.7902, 0.6722, 0.7906, 0.6593, 0.6739, 0.5004, 0.6714, 0.4878, 0.7547, 0.4625, 0.7613, 0.496, 0.7989, 0.6727, 0.7982, 0.6851, 0.7894, 0.6843, 0.7902, 0.6722, 0.02746, 0.8329, 0.01777, 0.8328, 0.01964, 0.7644, 0.02932, 0.7645, 0.7982, 0.6851, 0.7972, 0.6962, 0.7885, 0.6952, 0.7894, 0.6843, 0.405, 0.6794, 0.406, 0.6889, 0.3973, 0.6897, 0.3963, 0.6804, 0.406, 0.6889, 0.4068, 0.7, 0.398, 0.7006, 0.3973, 0.6897, 0.8188, 0.7159, 0.8188, 0.7321, 0.8078, 0.7244, 0.4068, 0.7, 0.4072, 0.7124, 0.3985, 0.7127, 0.398, 0.7006, 0.8188, 0.7321, 0.8074, 0.7402, 0.8004, 0.7349, 0.8078, 0.7244, 0.8188, 0.7321, 0.8188, 0.7487, 0.8074, 0.7402, 0.416, 0.6994, 0.4164, 0.7121, 0.4072, 0.7124, 0.4068, 0.7, 0.6693, 0.5399, 0.6732, 0.5267, 0.7562, 0.5519, 0.748, 0.5819, 0.4152, 0.688, 0.416, 0.6994, 0.4068, 0.7, 0.406, 0.6889, 0.4142, 0.6783, 0.4152, 0.688, 0.406, 0.6889, 0.405, 0.6794, 0.6745, 0.5134, 0.6739, 0.5004, 0.7613, 0.496, 0.7608, 0.5218, 0.8074, 0.686, 0.8063, 0.6973, 0.7972, 0.6962, 0.7982, 0.6851, 0.8081, 0.6733, 0.8074, 0.686, 0.7982, 0.6851, 0.7989, 0.6727, 0.8086, 0.6599, 0.8081, 0.6733, 0.7989, 0.6727, 0.7994, 0.6596, 0.3364, 0.7464, 0.3368, 0.7591, 0.3276, 0.7594, 0.3272, 0.747, 0.3356, 0.8123, 0.3346, 0.8237, 0.3254, 0.8226, 0.3264, 0.8115, 0.8088, 0.6461, 0.8086, 0.6599, 0.7994, 0.6596, 0.7995, 0.6462, 0.3356, 0.735, 0.3364, 0.7464, 0.3272, 0.747, 0.3264, 0.7359, 0.3364, 0.7997, 0.3356, 0.8123, 0.3264, 0.8115, 0.3272, 0.7991, 0.8086, 0.6327, 0.8088, 0.6461, 0.7995, 0.6462, 0.7994, 0.633, 0.3346, 0.7253, 0.3356, 0.735, 0.3264, 0.7359, 0.3254, 0.7264, 0.3368, 0.7862, 0.3364, 0.7997, 0.3272, 0.7991, 0.3276, 0.786, 0.8081, 0.62, 0.8086, 0.6327, 0.7994, 0.633, 0.7989, 0.6206, 0.4152, 0.7653, 0.4142, 0.7767, 0.405, 0.7756, 0.406, 0.7645, 0.337, 0.7725, 0.3368, 0.7862, 0.3276, 0.786, 0.3278, 0.7726, 0.8074, 0.6086, 0.8081, 0.62, 0.7989, 0.6206, 0.7982, 0.6095, 0.416, 0.7527, 0.4152, 0.7653, 0.406, 0.7645, 0.4068, 0.7521, 0.3368, 0.7591, 0.337, 0.7725, 0.3278, 0.7726, 0.3276, 0.7594, 0.8063, 0.5989, 0.8074, 0.6086, 0.7982, 0.6095, 0.7972, 0.6, 0.4164, 0.7392, 0.416, 0.7527, 0.4068, 0.7521, 0.4072, 0.739, 0.8188, 0.7487, 0.8073, 0.7559, 0.8001, 0.7502, 0.8074, 0.7402, 0.4164, 0.7121, 0.4166, 0.7255, 0.4074, 0.7256, 0.4072, 0.7124, 0.8073, 0.7559, 0.8004, 0.765, 0.7933, 0.759, 0.8001, 0.7502, 0.4166, 0.7255, 0.4164, 0.7392, 0.4072, 0.739, 0.4074, 0.7256, 0.4265, 0.7255, 0.4264, 0.7395, 0.4164, 0.7392, 0.4166, 0.7255, 0.8188, 0.7651, 0.808, 0.7714, 0.8004, 0.765, 0.8073, 0.7559, 0.4264, 0.7117, 0.4265, 0.7255, 0.4166, 0.7255, 0.4164, 0.7121, 0.8188, 0.7487, 0.8188, 0.7651, 0.8073, 0.7559, 0.4264, 0.7395, 0.4259, 0.7533, 0.416, 0.7527, 0.4164, 0.7392, 0.8162, 0.5977, 0.8173, 0.6076, 0.8074, 0.6086, 0.8063, 0.5989, 0.3468, 0.7587, 0.3469, 0.7725, 0.337, 0.7725, 0.3368, 0.7591, 0.4259, 0.7533, 0.4251, 0.7662, 0.4152, 0.7653, 0.416, 0.7527, 0.8173, 0.6076, 0.818, 0.6193, 0.8081, 0.62, 0.8074, 0.6086, 0.3469, 0.7725, 0.3468, 0.7865, 0.3368, 0.7862, 0.337, 0.7725, 0.4251, 0.7662, 0.424, 0.7779, 0.4142, 0.7767, 0.4152, 0.7653, 0.818, 0.6193, 0.8185, 0.6323, 0.8086, 0.6327, 0.8081, 0.62, 0.3468, 0.7865, 0.3463, 0.8003, 0.3364, 0.7997, 0.3368, 0.7862, 0.3445, 0.7241, 0.3455, 0.734, 0.3356, 0.735, 0.3346, 0.7253, 0.8185, 0.6323, 0.8187, 0.6461, 0.8088, 0.6461, 0.8086, 0.6327, 0.3463, 0.8003, 0.3455, 0.8132, 0.3356, 0.8123, 0.3364, 0.7997, 0.3455, 0.734, 0.3463, 0.7457, 0.3364, 0.7464, 0.3356, 0.735, 0.8187, 0.6461, 0.8185, 0.6601, 0.8086, 0.6599, 0.8088, 0.6461, 0.3455, 0.8132, 0.3445, 0.8249, 0.3346, 0.8237, 0.3356, 0.8123, 0.3463, 0.7457, 0.3468, 0.7587, 0.3368, 0.7591, 0.3364, 0.7464, 0.8185, 0.6601, 0.818, 0.6739, 0.8081, 0.6733, 0.8086, 0.6599, 0.01777, 0.8328, 0.008893, 0.8327, 0.01076, 0.7643, 0.01964, 0.7644, 0.818, 0.6739, 0.8173, 0.6869, 0.8074, 0.686, 0.8081, 0.6733, 0.8173, 0.6869, 0.8162, 0.6985, 0.8063, 0.6973, 0.8074, 0.686, 0.424, 0.6771, 0.4251, 0.687, 0.4152, 0.688, 0.4142, 0.6783, 0.4251, 0.687, 0.4259, 0.6987, 0.416, 0.6994, 0.4152, 0.688, 0.4259, 0.6987, 0.4264, 0.7117, 0.4164, 0.7121, 0.416, 0.6994, 0.435, 0.6981, 0.4355, 0.7113, 0.4264, 0.7117, 0.4259, 0.6987, 0.4342, 0.6861, 0.435, 0.6981, 0.4259, 0.6987, 0.4251, 0.687, 0.8039, 0.4001, 0.803, 0.4257, 0.7939, 0.4255, 0.7948, 0.4002, 0.4331, 0.676, 0.4342, 0.6861, 0.4251, 0.687, 0.424, 0.6771, 0.8263, 0.6877, 0.8252, 0.6996, 0.8162, 0.6985, 0.8173, 0.6869, 0.8271, 0.6745, 0.8263, 0.6877, 0.8173, 0.6869, 0.818, 0.6739, 0.8276, 0.6604, 0.8271, 0.6745, 0.818, 0.6739, 0.8185, 0.6601, 0.3554, 0.7451, 0.3559, 0.7584, 0.3468, 0.7587, 0.3463, 0.7457, 0.3546, 0.8141, 0.3535, 0.826, 0.3445, 0.8249, 0.3455, 0.8132, 0.8278, 0.646, 0.8276, 0.6604, 0.8185, 0.6601, 0.8187, 0.6461, 0.3546, 0.7332, 0.3554, 0.7451, 0.3463, 0.7457, 0.3455, 0.734, 0.3554, 0.8008, 0.3546, 0.8141, 0.3455, 0.8132, 0.3463, 0.8003, 0.8276, 0.632, 0.8278, 0.646, 0.8187, 0.6461, 0.8185, 0.6323, 0.3535, 0.723, 0.3546, 0.7332, 0.3455, 0.734, 0.3445, 0.7241, 0.3559, 0.7868, 0.3554, 0.8008, 0.3463, 0.8003, 0.3468, 0.7865, 0.8271, 0.6187, 0.8276, 0.632, 0.8185, 0.6323, 0.818, 0.6193, 0.4342, 0.7671, 0.4331, 0.779, 0.424, 0.7779, 0.4251, 0.7662, 0.356, 0.7724, 0.3559, 0.7868, 0.3468, 0.7865, 0.3469, 0.7725, 0.8263, 0.6068, 0.8271, 0.6187, 0.818, 0.6193, 0.8173, 0.6076, 0.435, 0.7538, 0.4342, 0.7671, 0.4251, 0.7662, 0.4259, 0.7533, 0.3559, 0.7584, 0.356, 0.7724, 0.3469, 0.7725, 0.3468, 0.7587, 0.8188, 0.7757, 0.8085, 0.7851, 0.8017, 0.7791, 0.808, 0.7714, 0.4355, 0.7398, 0.435, 0.7538, 0.4259, 0.7533, 0.4264, 0.7395, 0.6539, 0.5636, 0.6628, 0.5523, 0.7331, 0.6099, 0.7183, 0.6276, 0.4355, 0.7113, 0.4356, 0.7254, 0.4265, 0.7255, 0.4264, 0.7117, 0.8188, 0.7651, 0.8188, 0.7757, 0.808, 0.7714, 0.4356, 0.7254, 0.4355, 0.7398, 0.4264, 0.7395, 0.4265, 0.7255, 0.4447, 0.7254, 0.4446, 0.74, 0.4355, 0.7398, 0.4356, 0.7254, 0.6353, 0.5769, 0.6469, 0.5704, 0.694, 0.6494, 0.6671, 0.6566, 0.4446, 0.711, 0.4447, 0.7254, 0.4356, 0.7254, 0.4355, 0.7113, 0.4446, 0.74, 0.4441, 0.7544, 0.435, 0.7538, 0.4355, 0.7398, 0.8182, 0.7877, 0.8153, 0.7912, 0.8085, 0.7851, 0.8188, 0.7757, 0.365, 0.758, 0.3651, 0.7724, 0.356, 0.7724, 0.3559, 0.7584, 0.4441, 0.7544, 0.4432, 0.7679, 0.4342, 0.7671, 0.435, 0.7538, 0.8354, 0.6059, 0.8362, 0.6181, 0.8271, 0.6187, 0.8263, 0.6068, 0.3651, 0.7724, 0.365, 0.787, 0.3559, 0.7868, 0.356, 0.7724, 0.4432, 0.7679, 0.4421, 0.7801, 0.4331, 0.779, 0.4342, 0.7671, 0.8362, 0.6181, 0.8367, 0.6316, 0.8276, 0.632, 0.8271, 0.6187, 0.365, 0.787, 0.3645, 0.8014, 0.3554, 0.8008, 0.3559, 0.7868, 0.3626, 0.7219, 0.3636, 0.7323, 0.3546, 0.7332, 0.3535, 0.723, 0.8367, 0.6316, 0.8369, 0.646, 0.8278, 0.646, 0.8276, 0.632, 0.3645, 0.8014, 0.3636, 0.8149, 0.3546, 0.8141, 0.3554, 0.8008, 0.3636, 0.7323, 0.3645, 0.7445, 0.3554, 0.7451, 0.3546, 0.7332, 0.8369, 0.646, 0.8367, 0.6606, 0.8276, 0.6604, 0.8278, 0.646, 0.3636, 0.8149, 0.3626, 0.8271, 0.3535, 0.826, 0.3546, 0.8141, 0.3645, 0.7445, 0.365, 0.758, 0.3559, 0.7584, 0.3554, 0.7451, 0.8367, 0.6606, 0.8362, 0.675, 0.8271, 0.6745, 0.8276, 0.6604, 0.04501, 0.8331, 0.03647, 0.833, 0.03834, 0.7646, 0.04687, 0.7647, 0.8362, 0.675, 0.8354, 0.6885, 0.8263, 0.6877, 0.8271, 0.6745, 0.03647, 0.833, 0.02746, 0.8329, 0.02932, 0.7645, 0.03834, 0.7646, 0.8354, 0.6885, 0.8343, 0.7007, 0.8252, 0.6996, 0.8263, 0.6877, 0.4421, 0.6749, 0.4432, 0.6853, 0.4342, 0.6861, 0.4331, 0.676, 0.4432, 0.6853, 0.4441, 0.6975, 0.435, 0.6981, 0.4342, 0.6861, 0.4441, 0.6975, 0.4446, 0.711, 0.4355, 0.7113, 0.435, 0.6981, 0.7748, 0.425, 0.7736, 0.4467, 0.7688, 0.4548, 0.764, 0.4249, 0.784, 0.4252, 0.7892, 0.456, 0.7736, 0.4467, 0.7748, 0.425, 0.7939, 0.4255, 0.7892, 0.456, 0.784, 0.4252, 0.803, 0.4257, 0.8013, 0.4566, 0.7892, 0.456, 0.7939, 0.4255, 0.8157, 0.4264, 0.8141, 0.4573, 0.8013, 0.4566, 0.803, 0.4257, 0.7948, 0.4002, 0.7939, 0.4255, 0.784, 0.4252, 0.7849, 0.4003, 0.6732, 0.5267, 0.6745, 0.5134, 0.7608, 0.5218, 0.7562, 0.5519, 0.7849, 0.4003, 0.784, 0.4252, 0.7748, 0.425, 0.7757, 0.4004, 0.7757, 0.4004, 0.7748, 0.425, 0.7664, 0.4163, 0.7669, 0.4004, 0.7669, 0.4004, 0.7664, 0.4163, 0.764, 0.4249, 0.7613, 0.4007, 0.7892, 0.456, 0.7809, 0.4776, 0.7757, 0.486, 0.7688, 0.4548, 0.7892, 0.456, 0.7901, 0.4873, 0.7809, 0.4776, 0.8013, 0.4566, 0.7992, 0.4881, 0.7901, 0.4873, 0.7892, 0.456, 0.8141, 0.4573, 0.8118, 0.4887, 0.7992, 0.4881, 0.8013, 0.4566, 0.7901, 0.4873, 0.7882, 0.5099, 0.7825, 0.5179, 0.7757, 0.486, 0.7992, 0.4881, 0.7964, 0.5196, 0.7882, 0.5099, 0.7901, 0.4873, 0.8118, 0.4887, 0.809, 0.5196, 0.7964, 0.5196, 0.7992, 0.4881, 0.6628, 0.5523, 0.6693, 0.5399, 0.748, 0.5819, 0.7331, 0.6099, 0.7964, 0.5196, 0.7903, 0.5558, 0.7851, 0.54, 0.7825, 0.5179, 0.809, 0.5196, 0.8058, 0.5485, 0.7903, 0.5558, 0.7964, 0.5196, 0.8058, 0.5485, 0.8003, 0.587, 0.7906, 0.5696, 0.7903, 0.5558, 0.6469, 0.5704, 0.6539, 0.5636, 0.7067, 0.6397, 0.694, 0.6494, 0.7736, 0.4467, 0.7892, 0.456, 0.7688, 0.4548, 0.7809, 0.4776, 0.7901, 0.4873, 0.7757, 0.486, 0.7882, 0.5099, 0.7964, 0.5196, 0.7825, 0.5179, 0.7067, 0.6397, 0.6539, 0.5636, 0.7183, 0.6276, 0.8149, 0.3967, 0.8157, 0.4264, 0.803, 0.4257, 0.8039, 0.4001, 0.7664, 0.4163, 0.7748, 0.425, 0.764, 0.4249, 0.7672, 0.3718, 0.7669, 0.4004, 0.7613, 0.4007, 0.7616, 0.3722, 0.7669, 0.35, 0.7672, 0.3718, 0.7616, 0.3722, 0.7613, 0.3506, 0.7757, 0.3494, 0.776, 0.3714, 0.7672, 0.3718, 0.7669, 0.35, 0.776, 0.3714, 0.7757, 0.4004, 0.7669, 0.4004, 0.7672, 0.3718, 0.7852, 0.3711, 0.7849, 0.4003, 0.7757, 0.4004, 0.776, 0.3714, 0.7849, 0.3489, 0.7852, 0.3711, 0.776, 0.3714, 0.7757, 0.3494, 0.7948, 0.3483, 0.7951, 0.3708, 0.7852, 0.3711, 0.7849, 0.3489, 0.7951, 0.3708, 0.7948, 0.4002, 0.7849, 0.4003, 0.7852, 0.3711, 0.8042, 0.3704, 0.8039, 0.4001, 0.7948, 0.4002, 0.7951, 0.3708, 0.8039, 0.3478, 0.8042, 0.3704, 0.7951, 0.3708, 0.7948, 0.3483, 0.8148, 0.3478, 0.8152, 0.3705, 0.8042, 0.3704, 0.8039, 0.3478, 0.8152, 0.3705, 0.8149, 0.3967, 0.8039, 0.4001, 0.8042, 0.3704, 0.008893, 0.8327, -1.146e-08, 0.8326, -1.565e-08, 0.7649, 0.01076, 0.7643, 0.05274, 0.8332, 0.04501, 0.8331, 0.04687, 0.7647, 0.05233, 0.765, 0.5459, 0.4878, 0.5509, 0.476, 0.5914, 0.497, 0.5899, 0.5006, 0.6593, 0.5484, 0.6503, 0.5575, 0.621, 0.5213, 0.6237, 0.5186, 0.5434, 0.5004, 0.5459, 0.4878, 0.5899, 0.5006, 0.5892, 0.5043, 0.6665, 0.5377, 0.6593, 0.5484, 0.6237, 0.5186, 0.6258, 0.5154, 0.5435, 0.5133, 0.5434, 0.5004, 0.5892, 0.5043, 0.5892, 0.5081, 0.6714, 0.5259, 0.6665, 0.5377, 0.6258, 0.5154, 0.6272, 0.5119, 0.546, 0.5259, 0.5435, 0.5133, 0.5892, 0.5081, 0.5899, 0.5119, 0.6745, 0.5134, 0.6714, 0.5259, 0.6272, 0.5119, 0.628, 0.5081, 0.5509, 0.5377, 0.546, 0.5259, 0.5899, 0.5119, 0.5914, 0.5154, 0.6739, 0.5004, 0.6745, 0.5134, 0.628, 0.5081, 0.628, 0.5043, 0.558, 0.5484, 0.5509, 0.5377, 0.5914, 0.5154, 0.5935, 0.5186, 0.6714, 0.4878, 0.6739, 0.5004, 0.628, 0.5043, 0.6272, 0.5006, 0.5671, 0.5575, 0.558, 0.5484, 0.5935, 0.5186, 0.5962, 0.5213, 0.6665, 0.476, 0.6714, 0.4878, 0.6272, 0.5006, 0.6258, 0.497, 0.5778, 0.5646, 0.5671, 0.5575, 0.5962, 0.5213, 0.5994, 0.5234, 0.6022, 0.4416, 0.6151, 0.4416, 0.6105, 0.4868, 0.6067, 0.4868, 0.6593, 0.4653, 0.6665, 0.476, 0.6258, 0.497, 0.6237, 0.4939, 0.5897, 0.5696, 0.5778, 0.5646, 0.5994, 0.5234, 0.6029, 0.5249, 0.5896, 0.4441, 0.6022, 0.4416, 0.6067, 0.4868, 0.6029, 0.4876, 0.6502, 0.4562, 0.6593, 0.4653, 0.6237, 0.4939, 0.6209, 0.4912, 0.6023, 0.5721, 0.5897, 0.5696, 0.6029, 0.5249, 0.6067, 0.5256, 0.5778, 0.4491, 0.5896, 0.4441, 0.6029, 0.4876, 0.5994, 0.489, 0.6395, 0.4491, 0.6502, 0.4562, 0.6209, 0.4912, 0.6178, 0.489, 0.6151, 0.5721, 0.6023, 0.5721, 0.6067, 0.5256, 0.6105, 0.5256, 0.5671, 0.4562, 0.5778, 0.4491, 0.5994, 0.489, 0.5962, 0.4912, 0.6277, 0.4441, 0.6395, 0.4491, 0.6178, 0.489, 0.6142, 0.4876, 0.6277, 0.5696, 0.6151, 0.5721, 0.6105, 0.5256, 0.6143, 0.5249, 0.558, 0.4653, 0.5671, 0.4562, 0.5962, 0.4912, 0.5935, 0.4939, 0.6151, 0.4416, 0.6277, 0.4441, 0.6142, 0.4876, 0.6105, 0.4868, 0.6396, 0.5646, 0.6277, 0.5696, 0.6143, 0.5249, 0.6178, 0.5234, 0.5509, 0.476, 0.558, 0.4653, 0.5935, 0.4939, 0.5914, 0.497, 0.361, 0.4482, 0.3637, 0.4485, 0.3637, 0.7218, 0.361, 0.7215, 0.2957, 0.4477, 0.2994, 0.4478, 0.2994, 0.7218, 0.2957, 0.7218, 0.3578, 0.4479, 0.361, 0.4482, 0.361, 0.7215, 0.3578, 0.7213, 0.2919, 0.4477, 0.2957, 0.4477, 0.2957, 0.7218, 0.2919, 0.7218, 0.3543, 0.4478, 0.3578, 0.4479, 0.3578, 0.7213, 0.3543, 0.7211, 0.2881, 0.4478, 0.2919, 0.4477, 0.2919, 0.7218, 0.2881, 0.7218, 0.3506, 0.4477, 0.3543, 0.4478, 0.3543, 0.7211, 0.3506, 0.721, 0.2846, 0.4479, 0.2881, 0.4478, 0.2881, 0.7218, 0.2846, 0.722, 0.3467, 0.4477, 0.3506, 0.4477, 0.3506, 0.721, 0.3467, 0.721, 0.2814, 0.4481, 0.2846, 0.4479, 0.2846, 0.722, 0.2814, 0.7222, 0.343, 0.4478, 0.3467, 0.4477, 0.3467, 0.721, 0.343, 0.7211, 0.2787, 0.4484, 0.2814, 0.4481, 0.2814, 0.7222, 0.2787, 0.7224, 0.3395, 0.448, 0.343, 0.4478, 0.343, 0.7211, 0.3395, 0.7213, 0.3853, 0.4479, 0.3884, 0.4482, 0.3884, 0.7215, 0.3853, 0.7213, 0.3363, 0.4482, 0.3395, 0.448, 0.3395, 0.7213, 0.3363, 0.7215, 0.3817, 0.4478, 0.3853, 0.4479, 0.3853, 0.7213, 0.3817, 0.7211, 0.3336, 0.4483, 0.3363, 0.4486, 0.3363, 0.7219, 0.3336, 0.7216, 0.378, 0.4477, 0.3817, 0.4478, 0.3817, 0.7211, 0.378, 0.721, 0.312, 0.4479, 0.3156, 0.4478, 0.3156, 0.7211, 0.312, 0.7213, 0.3304, 0.448, 0.3336, 0.4483, 0.3336, 0.7216, 0.3304, 0.7213, 0.3742, 0.4477, 0.378, 0.4477, 0.378, 0.721, 0.3742, 0.721, 0.3088, 0.4482, 0.312, 0.4479, 0.312, 0.7213, 0.3088, 0.7215, 0.3269, 0.4478, 0.3304, 0.448, 0.3304, 0.7213, 0.3269, 0.7211, 0.3704, 0.4478, 0.3742, 0.4477, 0.3742, 0.721, 0.3704, 0.7211, 0.3061, 0.4481, 0.3088, 0.4484, 0.3088, 0.7225, 0.3061, 0.7222, 0.3231, 0.4477, 0.3269, 0.4478, 0.3269, 0.7211, 0.3231, 0.721, 0.3669, 0.448, 0.3704, 0.4478, 0.3704, 0.7211, 0.3669, 0.7213, 0.303, 0.4479, 0.3061, 0.4481, 0.3061, 0.7222, 0.303, 0.722, 0.3193, 0.4477, 0.3231, 0.4477, 0.3231, 0.721, 0.3193, 0.721, 0.3637, 0.4483, 0.3669, 0.448, 0.3669, 0.7213, 0.3637, 0.7216, 0.2994, 0.4478, 0.303, 0.4479, 0.303, 0.722, 0.2994, 0.7218, 0.3156, 0.4478, 0.3193, 0.4477, 0.3193, 0.721, 0.3156, 0.7211])
me_cylinder.materials.append(mat_ground)
me_cylinder.materials.append(mat_railing)
me_cylinder.materials.append(mat_sides)
me_cylinder.materials.append(mat_invisible)
me_cylinder.update()

# ---- objects
ob_beziercurve = bpy.data.objects.new('BezierCurve', me_mesh)
ob_cylinder = bpy.data.objects.new('Cylinder', me_cylinder)

# ---- transforms, parenting, visibility, modifiers, constraints
ob_beziercurve.location = (0.0, 0.0, 0.0)
_m = ob_beziercurve.modifiers.new('Decimate', 'DECIMATE')
_m.ratio = 0.3
_m = ob_beziercurve.modifiers.new('Triangulate', 'TRIANGULATE')
ob_cylinder.location = (0.0, 0.0, 0.0)
_m = ob_cylinder.modifiers.new('Auto Smooth', 'NODES')
_m.node_group = ng_auto_smooth
_gi = [s.identifier for s in ng_auto_smooth.interface.items_tree if s.item_type == 'SOCKET' and s.in_out == 'INPUT']
_m[_gi[1]] = 0.5236  # Angle

# ---- collection membership
col_collection.objects.link(ob_beziercurve)
col_collection.objects.link(ob_cylinder)

# ---- scene / render settings (as saved in the file)
scene.frame_start = 1; scene.frame_end = 250; scene.frame_set(1)
scene.render.engine = 'BLENDER_EEVEE_NEXT'
scene.cycles.sampling_pattern = 'TABULATED_SOBOL'
bpy.context.view_layer.update()

# ---- added for rendering (the .blend has no active camera and no usable light): camera, sun
cam_auto = bpy.data.cameras.new('AutoCamera')
cam_auto.lens = 50.0
cam_auto.sensor_width = 36.0
cam_auto.clip_end = 1000.0
ob_auto_camera = bpy.data.objects.new('AutoCamera', cam_auto)
scene.collection.objects.link(ob_auto_camera)
ob_auto_camera.location = (32.9958, -39.8565, 30.0136)
ob_auto_camera.rotation_euler = (1.09748, -7.21219e-08, 0.694738)
scene.camera = ob_auto_camera
light_auto_sun = bpy.data.lights.new('AutoSun', 'SUN')
light_auto_sun.energy = 3.0
light_auto_sun.angle = 0.0523599
ob_auto_sun = bpy.data.objects.new('AutoSun', light_auto_sun)
scene.collection.objects.link(ob_auto_sun)
ob_auto_sun.rotation_euler = (0.872665, 0.174533, 0.523599)
bpy.context.view_layer.update()
